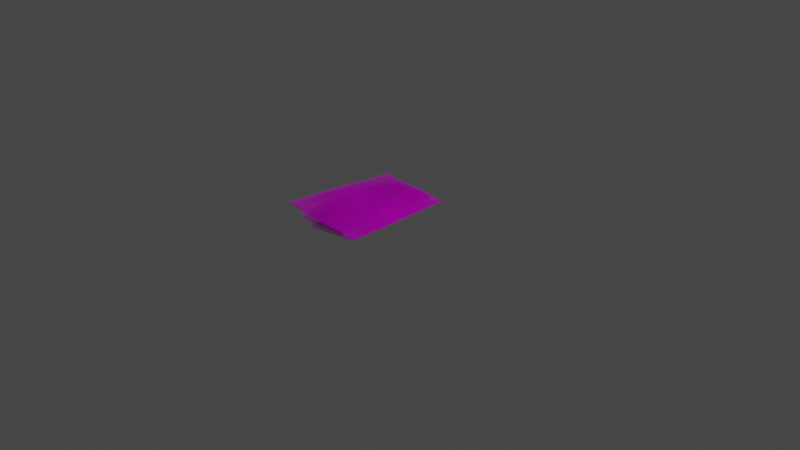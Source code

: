 # Source: newspaper.blend  (saved by Blender 3.2.14; exported with 4.5.12 LTS)
import bpy
from mathutils import Matrix  # noqa: F401  (used for matrix-valued properties, if any)

bpy.ops.wm.read_factory_settings(use_empty=True)
scene = bpy.context.scene
scene.name = 'Scene'

# ---- collections
col_collection = bpy.data.collections.new('Collection'); scene.collection.children.link(col_collection)

# ---- images (referenced by path relative to the original .blend; pixels are not part of the script)
import os
ASSET_DIR = os.environ.get("B2B_ASSET_DIR", "")  # directory of the original .blend (textures are referenced by path, not embedded)
HERE = os.path.dirname(os.path.abspath(__file__))  # packed textures are extracted next to this script under _unpacked/

def load_image(name, relpath, width, height, colorspace="sRGB"):
    """Load a texture the original file referenced (path relative to the .blend, or extracted next to this script)."""
    p = next((c for c in (os.path.join(HERE, relpath), os.path.join(ASSET_DIR, relpath)) if relpath and os.path.exists(c)), "")
    if p:
        img = bpy.data.images.load(p, check_existing=True)
        img.name = name
    else:  # same state as the original file: an image datablock whose file is absent (Cycles renders it pink)
        img = bpy.data.images.new(name, width, height)
        img.source = "FILE"
        img.filepath = "//" + (relpath or name)
    img.colorspace_settings.name = colorspace
    return img
img_newspaper_page_0001_jpg = load_image('newspaper_page-0001.jpg', 'newspaper_page-0001.jpg', 1024, 1024, 'sRGB')

# ---- materials (node trees are filled in below, after node groups)
mat_newspaper_page_0001 = bpy.data.materials.new('newspaper_page-0001')
mat_newspaper_page_0001.surface_render_method = 'BLENDED'
mat_newspaper_page_0001.blend_method = 'BLEND'

# ---- material node trees
mat_newspaper_page_0001.use_nodes = True; mat_newspaper_page_0001.node_tree.nodes.clear()
_N = mat_newspaper_page_0001.node_tree.nodes; _L = mat_newspaper_page_0001.node_tree.links
n0 = _N.new('ShaderNodeOutputMaterial'); n0.name = 'Material Output'; n0.location = (300, 300)
n1 = _N.new('ShaderNodeTexImage'); n1.name = 'Image Texture'; n1.location = (-200, 300)
n1.image = img_newspaper_page_0001_jpg
n1.extension = 'CLIP'
n2 = _N.new('ShaderNodeBsdfPrincipled'); n2.name = 'Principled BSDF'; n2.location = (0, 300)
n2.distribution = 'GGX'
n2.subsurface_method = 'RANDOM_WALK_SKIN'
n2.inputs[1].default_value = 0.3071
n2.inputs[2].default_value = 1.0
n2.inputs[3].default_value = 1.45
n2.inputs[13].default_value = 0.0
n2.inputs[15].default_value = 0.1417
n2.inputs[18].default_value = 0.2205
n2.inputs[27].default_value = (0.0, 0.0, 0.0, 1.0)
_L.new(n1.outputs[0], n2.inputs[0])
_L.new(n1.outputs[1], n2.inputs[4])
_L.new(n2.outputs[0], n0.inputs[0])
n0.is_active_output = True

# ---- world
world_world = bpy.data.worlds.new('World'); scene.world = world_world
world_world.use_nodes = True; world_world.node_tree.nodes.clear()
_N = world_world.node_tree.nodes; _L = world_world.node_tree.links
n0 = _N.new('ShaderNodeOutputWorld'); n0.name = 'World Output'; n0.location = (300, 300)
n1 = _N.new('ShaderNodeBackground'); n1.name = 'Background'; n1.location = (10, 300)
n1.inputs[0].default_value = (0.05088, 0.05088, 0.05088, 1.0)
_L.new(n1.outputs[0], n0.inputs[0])
n0.is_active_output = True
world_world.color = (0.05088, 0.05088, 0.05088)
world_world.use_sun_shadow = False
world_world.sun_shadow_jitter_overblur = 0.0

# ---- cameras
cam_camera = bpy.data.cameras.new('Camera')
cam_camera.clip_end = 100.0
cam_camera.ortho_scale = 7.314

# ---- lights
light_light = bpy.data.lights.new('Light', 'POINT')
light_light.transmission_factor = 0.0
light_light.energy = 1000.0
light_light.shadow_soft_size = 0.1
light_light.shadow_maximum_resolution = 0.006
light_light.use_absolute_resolution = True

# ---- meshes
me_newspaper_page_0001 = bpy.data.meshes.new('newspaper_page-0001')
me_newspaper_page_0001.from_pydata([(-0.3867, 0.5034, -0.04409), (0.386, 0.5034, -0.04409), (-0.3864, 0.5, 0.0), (0.3864, 0.5, 0.0), (-0.3865, 0.1677, -0.01469), (-0.3864, 0.1684, 0.0), (-0.3865, 0.1538, -0.01341), (-0.3865, 0.1412, -0.01214), (-0.3864, 0.1301, -0.01089), (-0.3864, 0.1205, -0.009667), (-0.3864, 0.1126, -0.008483), (-0.3864, 0.1064, -0.007346), (-0.3864, 0.102, -0.006265), (-0.3864, 0.09931, -0.005248), (-0.3864, 0.09845, -0.004303), (-0.3864, 0.09939, -0.003437), (-0.3864, 0.1021, -0.002657), (-0.3864, 0.1067, -0.001968), (-0.3864, 0.1129, -0.001377), (-0.3864, 0.1209, -0.0008861), (-0.3864, 0.1305, -0.0005006), (-0.3864, 0.1417, -0.0002232), (-0.3864, 0.1543, -5.591e-05), (0.3864, 0.1684, 0.0), (0.3862, 0.1677, -0.01469), (0.3864, 0.1543, -5.591e-05), (0.3864, 0.1417, -0.0002232), (0.3864, 0.1305, -0.0005006), (0.3864, 0.1209, -0.0008861), (0.3864, 0.1129, -0.001377), (0.3863, 0.1067, -0.001968), (0.3863, 0.1021, -0.002657), (0.3863, 0.09939, -0.003437), (0.3863, 0.09845, -0.004303), (0.3863, 0.09931, -0.005248), (0.3863, 0.102, -0.006265), (0.3863, 0.1064, -0.007346), (0.3863, 0.1126, -0.008483), (0.3863, 0.1205, -0.009667), (0.3863, 0.1301, -0.01089), (0.3863, 0.1412, -0.01214), (0.3863, 0.1538, -0.01341), (-0.3864, 0.3342, 0.007824), (0.3864, 0.3342, 0.00455), (-0.0003456, 0.5034, -0.05047), (0.0, 0.5, 0.004983), (0.0, 0.1684, 0.0), (-4.47e-07, 0.1543, -5.591e-05), (-1.758e-06, 0.1417, -0.0002232), (-3.934e-06, 0.1305, -0.0005006), (-6.944e-06, 0.1209, -0.0008861), (-1.079e-05, 0.1129, -0.001377), (-1.544e-05, 0.1067, -0.001968), (-2.083e-05, 0.1021, -0.002657), (-2.694e-05, 0.09939, -0.003437), (-3.374e-05, 0.09845, -0.004303), (-4.116e-05, 0.09931, -0.005248), (-4.911e-05, 0.102, -0.006265), (-5.761e-05, 0.1064, -0.007346), (-6.652e-05, 0.1126, -0.008483), (-7.579e-05, 0.1205, -0.009667), (-8.538e-05, 0.1301, -0.01089), (-9.519e-05, 0.1412, -0.01214), (-0.0001051, 0.1538, -0.01341), (-0.0001152, 0.1677, -0.01469), (0.0, 0.3342, 0.0), (-0.1932, 0.5, 0.0), (-0.1932, 0.1684, 0.0), (-0.1932, 0.3342, 0.0), (-0.1935, 0.5034, -0.04909), (-0.1932, 0.1543, -5.591e-05), (-0.1932, 0.1417, -0.0002232), (-0.1932, 0.1305, -0.0005006), (-0.1932, 0.1209, -0.0008861), (-0.1932, 0.1129, -0.001377), (-0.1932, 0.1067, -0.001968), (-0.1932, 0.1021, -0.002657), (-0.1932, 0.09939, -0.003437), (-0.1932, 0.09845, -0.004303), (-0.1932, 0.09931, -0.005248), (-0.1932, 0.102, -0.006265), (-0.1932, 0.1064, -0.007346), (-0.1932, 0.1126, -0.008483), (-0.1933, 0.1205, -0.009667), (-0.1933, 0.1301, -0.01089), (-0.1933, 0.1412, -0.01214), (-0.1933, 0.1538, -0.01341), (-0.1933, 0.1677, -0.01469), (0.1928, 0.5034, -0.05075), (0.1932, 0.1543, -5.591e-05), (0.1932, 0.1417, -0.0002232), (0.1932, 0.1305, -0.0005006), (0.1932, 0.1209, -0.0008861), (0.1932, 0.1129, -0.001377), (0.1932, 0.1067, -0.001968), (0.1932, 0.1021, -0.002657), (0.1932, 0.09939, -0.003437), (0.1931, 0.09845, -0.004303), (0.1931, 0.09931, -0.005248), (0.1931, 0.102, -0.006265), (0.1931, 0.1064, -0.007346), (0.1931, 0.1126, -0.008483), (0.1931, 0.1205, -0.009667), (0.1931, 0.1301, -0.01089), (0.1931, 0.1412, -0.01214), (0.1931, 0.1538, -0.01341), (0.1931, 0.1677, -0.01469), (0.1932, 0.5, -0.004334), (0.1932, 0.1684, 0.0), (0.1932, 0.3342, 0.002971), (-0.3864, 0.2513, 0.0), (0.3864, 0.2513, 0.0), (0.0, 0.2513, 0.008624), (-0.1932, 0.2513, -0.0056), (0.1932, 0.2513, -0.002987), (0.3864, 0.4171, 0.0), (-0.3864, 0.4171, 0.0), (0.0, 0.4171, -0.006186), (-0.1932, 0.4171, 0.008434), (0.1932, 0.4171, -0.003244), (-0.3866, 0.3356, -0.02939), (0.3861, 0.3356, -0.02939), (0.002802, 0.3361, -0.03683), (-0.1934, 0.3356, -0.02939), (0.193, 0.3356, -0.02939), (0.3862, 0.2517, -0.03069), (-0.0001728, 0.2517, -0.02204), (-0.1934, 0.2517, -0.02518), (0.193, 0.2517, -0.02659), (-0.3865, 0.2517, -0.01793), (-0.3867, 0.4195, -0.03674), (0.3861, 0.4195, -0.03674), (-0.000288, 0.4195, -0.03674), (-0.1935, 0.4195, -0.03674), (0.1929, 0.4195, -0.03674), (0.09659, 0.5, 0.0003248), (0.09659, 0.1684, 0.0), (0.09659, 0.3342, 0.001486), (0.09625, 0.5034, -0.04409), (0.09659, 0.1543, -5.591e-05), (0.09659, 0.1417, -0.0002232), (0.09659, 0.1305, -0.0005006), (0.09658, 0.1209, -0.0008861), (0.09658, 0.1129, -0.001377), (0.09658, 0.1067, -0.001968), (0.09657, 0.1021, -0.002657), (0.09656, 0.09939, -0.003437), (0.09656, 0.09845, -0.004303), (0.09655, 0.09931, -0.005248), (0.09654, 0.102, -0.006265), (0.09653, 0.1064, -0.007346), (0.09652, 0.1126, -0.008483), (0.09652, 0.1205, -0.009667), (0.09651, 0.1301, -0.01089), (0.0965, 0.1412, -0.01214), (0.09649, 0.1538, -0.01341), (0.09648, 0.1677, -0.01469), (0.09659, 0.2513, 0.002819), (0.09659, 0.4171, -0.004715), (0.09636, 0.3356, -0.02939), (0.09642, 0.2517, -0.02953), (0.0963, 0.4195, -0.03301), (-0.09694, 0.5034, -0.04409), (-0.09659, 0.1543, -5.591e-05), (-0.09659, 0.1417, -0.0002232), (-0.09659, 0.1305, -0.0005006), (-0.0966, 0.1209, -0.0008861), (-0.0966, 0.1129, -0.001377), (-0.09661, 0.1067, -0.001968), (-0.09661, 0.1021, -0.002657), (-0.09662, 0.09939, -0.003437), (-0.09662, 0.09845, -0.004303), (-0.09663, 0.09931, -0.005248), (-0.09664, 0.102, -0.006265), (-0.09665, 0.1064, -0.007346), (-0.09666, 0.1126, -0.008483), (-0.09667, 0.1205, -0.009667), (-0.09668, 0.1301, -0.01089), (-0.09669, 0.1412, -0.01214), (-0.0967, 0.1538, -0.01341), (-0.09671, 0.1677, -0.01469), (-0.09659, 0.5, 0.002492), (-0.09659, 0.1684, 0.0), (-0.09659, 0.3342, 0.0), (-0.09659, 0.2513, 0.001512), (-0.09659, 0.4171, 0.001124), (-0.09682, 0.3356, -0.02939), (-0.09676, 0.2517, -0.02204), (-0.09688, 0.4195, -0.03674), (-0.2898, 0.5, 0.0), (-0.2898, 0.1684, 0.0), (-0.2898, 0.3342, 0.003912), (-0.2901, 0.5034, -0.04409), (-0.2898, 0.1543, -5.591e-05), (-0.2898, 0.1417, -0.0002232), (-0.2898, 0.1305, -0.0005006), (-0.2898, 0.1209, -0.0008861), (-0.2898, 0.1129, -0.001377), (-0.2898, 0.1067, -0.001968), (-0.2898, 0.1021, -0.002657), (-0.2898, 0.09939, -0.003437), (-0.2898, 0.09845, -0.004303), (-0.2898, 0.09931, -0.005248), (-0.2898, 0.102, -0.006265), (-0.2898, 0.1064, -0.007346), (-0.2898, 0.1126, -0.008483), (-0.2898, 0.1205, -0.009667), (-0.2899, 0.1301, -0.01089), (-0.2899, 0.1412, -0.01214), (-0.2899, 0.1538, -0.01341), (-0.2899, 0.1677, -0.01469), (-0.2898, 0.2513, -0.0028), (-0.2898, 0.4171, 0.004217), (-0.29, 0.3356, -0.02939), (-0.2899, 0.2517, -0.02204), (-0.2901, 0.4195, -0.02971), (0.2894, 0.5034, -0.04409), (0.2898, 0.1543, -5.591e-05), (0.2898, 0.1417, -0.0002232), (0.2898, 0.1305, -0.0005006), (0.2898, 0.1209, -0.0008861), (0.2898, 0.1129, -0.001377), (0.2898, 0.1067, -0.001968), (0.2898, 0.1021, -0.002657), (0.2897, 0.09939, -0.003437), (0.2897, 0.09845, -0.004303), (0.2897, 0.09931, -0.005248), (0.2897, 0.102, -0.006265), (0.2897, 0.1064, -0.007346), (0.2897, 0.1126, -0.008483), (0.2897, 0.1205, -0.009667), (0.2897, 0.1301, -0.01089), (0.2897, 0.1412, -0.01214), (0.2897, 0.1538, -0.01341), (0.2897, 0.1677, -0.01469), (0.2898, 0.5, -0.002167), (0.2898, 0.1684, 0.0), (0.2898, 0.3342, 0.00376), (0.2898, 0.2513, -0.001493), (0.2898, 0.4171, -0.001622), (0.2895, 0.3356, -0.02879), (0.2896, 0.2517, -0.02204), (0.2895, 0.4195, -0.03674)], [], [(239, 115, 3, 235), (190, 5, 22, 193), (193, 22, 21, 194), (194, 21, 20, 195), (195, 20, 19, 196), (196, 19, 18, 197), (197, 18, 17, 198), (198, 17, 16, 199), (199, 16, 15, 200), (200, 15, 14, 201), (201, 14, 13, 202), (202, 13, 12, 203), (203, 12, 11, 204), (204, 11, 10, 205), (205, 10, 9, 206), (206, 9, 8, 207), (207, 8, 7, 208), (208, 7, 6, 209), (209, 6, 4, 210), (241, 125, 24, 234), (238, 111, 43, 237), (184, 112, 65, 183), (187, 126, 64, 180), (155, 63, 64, 156), (154, 62, 63, 155), (153, 61, 62, 154), (152, 60, 61, 153), (151, 59, 60, 152), (150, 58, 59, 151), (149, 57, 58, 150), (148, 56, 57, 149), (147, 55, 56, 148), (146, 54, 55, 147), (145, 53, 54, 146), (144, 52, 53, 145), (143, 51, 52, 144), (142, 50, 51, 143), (141, 49, 50, 142), (140, 48, 49, 141), (139, 47, 48, 140), (136, 46, 47, 139), (185, 117, 45, 181), (212, 118, 66, 189), (214, 127, 87, 210), (211, 113, 68, 191), (179, 86, 87, 180), (178, 85, 86, 179), (177, 84, 85, 178), (176, 83, 84, 177), (175, 82, 83, 176), (174, 81, 82, 175), (173, 80, 81, 174), (172, 79, 80, 173), (171, 78, 79, 172), (170, 77, 78, 171), (169, 76, 77, 170), (168, 75, 76, 169), (167, 74, 75, 168), (166, 73, 74, 167), (165, 72, 73, 166), (164, 71, 72, 165), (163, 70, 71, 164), (182, 67, 70, 163), (236, 108, 89, 217), (217, 89, 90, 218), (218, 90, 91, 219), (219, 91, 92, 220), (220, 92, 93, 221), (221, 93, 94, 222), (222, 94, 95, 223), (223, 95, 96, 224), (224, 96, 97, 225), (225, 97, 98, 226), (226, 98, 99, 227), (227, 99, 100, 228), (228, 100, 101, 229), (229, 101, 102, 230), (230, 102, 103, 231), (231, 103, 104, 232), (232, 104, 105, 233), (233, 105, 106, 234), (157, 114, 109, 137), (160, 128, 106, 156), (158, 119, 107, 135), (136, 108, 114, 157), (190, 67, 113, 211), (182, 46, 112, 184), (236, 23, 111, 238), (137, 109, 119, 158), (191, 68, 118, 212), (183, 65, 117, 185), (237, 43, 115, 239), (161, 134, 124, 159), (215, 133, 123, 213), (188, 132, 122, 186), (242, 131, 121, 240), (159, 124, 128, 160), (213, 123, 127, 214), (186, 122, 126, 187), (240, 121, 125, 241), (216, 1, 131, 242), (162, 44, 132, 188), (192, 69, 133, 215), (138, 88, 134, 161), (44, 138, 161, 132), (122, 159, 160, 126), (132, 161, 159, 122), (65, 137, 158, 117), (46, 136, 157, 112), (117, 158, 135, 45), (126, 160, 156, 64), (112, 157, 137, 65), (108, 136, 139, 89), (89, 139, 140, 90), (90, 140, 141, 91), (91, 141, 142, 92), (92, 142, 143, 93), (93, 143, 144, 94), (94, 144, 145, 95), (95, 145, 146, 96), (96, 146, 147, 97), (97, 147, 148, 98), (98, 148, 149, 99), (99, 149, 150, 100), (100, 150, 151, 101), (101, 151, 152, 102), (102, 152, 153, 103), (103, 153, 154, 104), (104, 154, 155, 105), (105, 155, 156, 106), (69, 162, 188, 133), (123, 186, 187, 127), (133, 188, 186, 123), (68, 183, 185, 118), (67, 182, 184, 113), (46, 182, 163, 47), (47, 163, 164, 48), (48, 164, 165, 49), (49, 165, 166, 50), (50, 166, 167, 51), (51, 167, 168, 52), (52, 168, 169, 53), (53, 169, 170, 54), (54, 170, 171, 55), (55, 171, 172, 56), (56, 172, 173, 57), (57, 173, 174, 58), (58, 174, 175, 59), (59, 175, 176, 60), (60, 176, 177, 61), (61, 177, 178, 62), (62, 178, 179, 63), (63, 179, 180, 64), (118, 185, 181, 66), (127, 187, 180, 87), (113, 184, 183, 68), (0, 192, 215, 130), (120, 213, 214, 129), (130, 215, 213, 120), (42, 191, 212, 116), (5, 190, 211, 110), (110, 211, 191, 42), (129, 214, 210, 4), (116, 212, 189, 2), (86, 209, 210, 87), (85, 208, 209, 86), (84, 207, 208, 85), (83, 206, 207, 84), (82, 205, 206, 83), (81, 204, 205, 82), (80, 203, 204, 81), (79, 202, 203, 80), (78, 201, 202, 79), (77, 200, 201, 78), (76, 199, 200, 77), (75, 198, 199, 76), (74, 197, 198, 75), (73, 196, 197, 74), (72, 195, 196, 73), (71, 194, 195, 72), (70, 193, 194, 71), (67, 190, 193, 70), (88, 216, 242, 134), (124, 240, 241, 128), (134, 242, 240, 124), (109, 237, 239, 119), (108, 236, 238, 114), (41, 233, 234, 24), (40, 232, 233, 41), (39, 231, 232, 40), (38, 230, 231, 39), (37, 229, 230, 38), (36, 228, 229, 37), (35, 227, 228, 36), (34, 226, 227, 35), (33, 225, 226, 34), (32, 224, 225, 33), (31, 223, 224, 32), (30, 222, 223, 31), (29, 221, 222, 30), (28, 220, 221, 29), (27, 219, 220, 28), (26, 218, 219, 27), (25, 217, 218, 26), (23, 236, 217, 25), (114, 238, 237, 109), (128, 241, 234, 106), (119, 239, 235, 107)])
_uv = me_newspaper_page_0001.uv_layers.new(name='UVMap')
_uv.uv.foreach_set('vector', [0.875, 0.9171, 1.0, 0.9171, 1.0, 1.0, 0.875, 1.0, 0.125, 0.6684, 0.0, 0.6684, 0.0, 0.6543, 0.125, 0.6543, 0.125, 0.6543, 0.0, 0.6543, -2.275e-06, 0.6417, 0.125, 0.6417, 0.125, 0.6417, -2.275e-06, 0.6417, -5.091e-06, 0.6305, 0.125, 0.6305, 0.125, 0.6305, -5.091e-06, 0.6305, -8.986e-06, 0.6209, 0.125, 0.6209, 0.125, 0.6209, -8.986e-06, 0.6209, -1.396e-05, 0.6129, 0.125, 0.6129, 0.125, 0.6129, -1.396e-05, 0.6129, -1.998e-05, 0.6067, 0.125, 0.6067, 0.125, 0.6067, -1.998e-05, 0.6067, -2.696e-05, 0.6021, 0.125, 0.6021, 0.125, 0.6021, -2.696e-05, 0.6021, -3.487e-05, 0.5994, 0.125, 0.5994, 0.125, 0.5994, -3.487e-05, 0.5994, 0.0, 0.5, 0.125, 0.5, 0.125, 0.5, 0.0, 0.5, 0.01019, 0.5921, 0.1352, 0.5921, 0.1352, 0.5921, 0.01019, 0.5921, 0.01047, 0.5946, 0.1355, 0.5946, 0.1355, 0.5946, 0.01047, 0.5946, 0.01092, 0.5988, 0.1359, 0.5988, 0.1359, 0.5988, 0.01092, 0.5988, 0.01156, 0.6046, 0.1366, 0.6046, 0.1366, 0.6046, 0.01156, 0.6046, 0.01237, 0.612, 0.1374, 0.612, 0.1374, 0.612, 0.01237, 0.612, 0.01334, 0.6209, 0.1383, 0.6209, 0.1383, 0.6209, 0.01334, 0.6209, 0.01448, 0.6312, 0.1395, 0.6312, 0.1395, 0.6312, 0.01448, 0.6312, 0.01577, 0.6429, 0.1408, 0.6429, 0.1408, 0.6429, 0.01577, 0.6429, 0.01721, 0.6559, 0.1422, 0.6559, 0.9008, 0.734, 1.026, 0.734, 1.017, 0.6559, 0.8922, 0.6559, 0.875, 0.7513, 1.0, 0.7513, 1.0, 0.8342, 0.875, 0.8342, 0.375, 0.7513, 0.5, 0.7513, 0.5, 0.8342, 0.375, 0.8342, 0.4008, 0.734, 0.5258, 0.734, 0.5172, 0.6559, 0.3922, 0.6559, 0.6408, 0.6429, 0.5158, 0.6429, 0.5172, 0.6559, 0.6422, 0.6559, 0.6395, 0.6312, 0.5145, 0.6312, 0.5158, 0.6429, 0.6408, 0.6429, 0.6383, 0.6209, 0.5133, 0.6209, 0.5145, 0.6312, 0.6395, 0.6312, 0.6374, 0.612, 0.5124, 0.612, 0.5133, 0.6209, 0.6383, 0.6209, 0.6366, 0.6046, 0.5116, 0.6046, 0.5124, 0.612, 0.6374, 0.612, 0.6359, 0.5988, 0.5109, 0.5988, 0.5116, 0.6046, 0.6366, 0.6046, 0.6355, 0.5946, 0.5105, 0.5946, 0.5109, 0.5988, 0.6359, 0.5988, 0.6352, 0.5921, 0.5102, 0.5921, 0.5105, 0.5946, 0.6355, 0.5946, 0.625, 0.5, 0.5, 0.5, 0.5102, 0.5921, 0.6352, 0.5921, 0.625, 0.5994, 0.5, 0.5994, 0.5, 0.5, 0.625, 0.5, 0.625, 0.6021, 0.5, 0.6021, 0.5, 0.5994, 0.625, 0.5994, 0.625, 0.6067, 0.5, 0.6067, 0.5, 0.6021, 0.625, 0.6021, 0.625, 0.6129, 0.5, 0.6129, 0.5, 0.6067, 0.625, 0.6067, 0.625, 0.6209, 0.5, 0.6209, 0.5, 0.6129, 0.625, 0.6129, 0.625, 0.6305, 0.5, 0.6305, 0.5, 0.6209, 0.625, 0.6209, 0.625, 0.6417, 0.5, 0.6417, 0.5, 0.6305, 0.625, 0.6305, 0.625, 0.6543, 0.5, 0.6543, 0.5, 0.6417, 0.625, 0.6417, 0.625, 0.6684, 0.5, 0.6684, 0.5, 0.6543, 0.625, 0.6543, 0.375, 0.9171, 0.5, 0.9171, 0.5, 1.0, 0.375, 1.0, 0.125, 0.9171, 0.25, 0.9171, 0.25, 1.0, 0.125, 1.0, 0.1508, 0.734, 0.2758, 0.734, 0.2672, 0.6559, 0.1422, 0.6559, 0.125, 0.7513, 0.25, 0.7513, 0.25, 0.8342, 0.125, 0.8342, 0.3908, 0.6429, 0.2658, 0.6429, 0.2672, 0.6559, 0.3922, 0.6559, 0.3895, 0.6312, 0.2645, 0.6312, 0.2658, 0.6429, 0.3908, 0.6429, 0.3883, 0.6209, 0.2633, 0.6209, 0.2645, 0.6312, 0.3895, 0.6312, 0.3874, 0.612, 0.2624, 0.612, 0.2633, 0.6209, 0.3883, 0.6209, 0.3866, 0.6046, 0.2616, 0.6046, 0.2624, 0.612, 0.3874, 0.612, 0.3859, 0.5988, 0.2609, 0.5988, 0.2616, 0.6046, 0.3866, 0.6046, 0.3855, 0.5946, 0.2605, 0.5946, 0.2609, 0.5988, 0.3859, 0.5988, 0.3852, 0.5921, 0.2602, 0.5921, 0.2605, 0.5946, 0.3855, 0.5946, 0.375, 0.5, 0.25, 0.5, 0.2602, 0.5921, 0.3852, 0.5921, 0.375, 0.5994, 0.25, 0.5994, 0.25, 0.5, 0.375, 0.5, 0.375, 0.6021, 0.25, 0.6021, 0.25, 0.5994, 0.375, 0.5994, 0.375, 0.6067, 0.25, 0.6067, 0.25, 0.6021, 0.375, 0.6021, 0.375, 0.6129, 0.25, 0.6129, 0.25, 0.6067, 0.375, 0.6067, 0.375, 0.6209, 0.25, 0.6209, 0.25, 0.6129, 0.375, 0.6129, 0.375, 0.6305, 0.25, 0.6305, 0.25, 0.6209, 0.375, 0.6209, 0.375, 0.6417, 0.25, 0.6417, 0.25, 0.6305, 0.375, 0.6305, 0.375, 0.6543, 0.25, 0.6543, 0.25, 0.6417, 0.375, 0.6417, 0.375, 0.6684, 0.25, 0.6684, 0.25, 0.6543, 0.375, 0.6543, 0.875, 0.6684, 0.75, 0.6684, 0.75, 0.6543, 0.875, 0.6543, 0.875, 0.6543, 0.75, 0.6543, 0.75, 0.6417, 0.875, 0.6417, 0.875, 0.6417, 0.75, 0.6417, 0.75, 0.6305, 0.875, 0.6305, 0.875, 0.6305, 0.75, 0.6305, 0.75, 0.6209, 0.875, 0.6209, 0.875, 0.6209, 0.75, 0.6209, 0.75, 0.6129, 0.875, 0.6129, 0.875, 0.6129, 0.75, 0.6129, 0.75, 0.6067, 0.875, 0.6067, 0.875, 0.6067, 0.75, 0.6067, 0.75, 0.6021, 0.875, 0.6021, 0.875, 0.6021, 0.75, 0.6021, 0.75, 0.5994, 0.875, 0.5994, 0.875, 0.5994, 0.75, 0.5994, 0.75, 0.5, 0.875, 0.5, 0.875, 0.5, 0.75, 0.5, 0.7602, 0.5921, 0.8852, 0.5921, 0.8852, 0.5921, 0.7602, 0.5921, 0.7605, 0.5946, 0.8855, 0.5946, 0.8855, 0.5946, 0.7605, 0.5946, 0.7609, 0.5988, 0.8859, 0.5988, 0.8859, 0.5988, 0.7609, 0.5988, 0.7616, 0.6046, 0.8866, 0.6046, 0.8866, 0.6046, 0.7616, 0.6046, 0.7624, 0.612, 0.8874, 0.612, 0.8874, 0.612, 0.7624, 0.612, 0.7633, 0.6209, 0.8883, 0.6209, 0.8883, 0.6209, 0.7633, 0.6209, 0.7645, 0.6312, 0.8895, 0.6312, 0.8895, 0.6312, 0.7645, 0.6312, 0.7658, 0.6429, 0.8908, 0.6429, 0.8908, 0.6429, 0.7658, 0.6429, 0.7672, 0.6559, 0.8922, 0.6559, 0.625, 0.7513, 0.75, 0.7513, 0.75, 0.8342, 0.625, 0.8342, 0.6508, 0.734, 0.7758, 0.734, 0.7672, 0.6559, 0.6422, 0.6559, 0.625, 0.9171, 0.75, 0.9171, 0.75, 1.0, 0.625, 1.0, 0.625, 0.6684, 0.75, 0.6684, 0.75, 0.7513, 0.625, 0.7513, 0.125, 0.6684, 0.25, 0.6684, 0.25, 0.7513, 0.125, 0.7513, 0.375, 0.6684, 0.5, 0.6684, 0.5, 0.7513, 0.375, 0.7513, 0.875, 0.6684, 1.0, 0.6684, 1.0, 0.7513, 0.875, 0.7513, 0.625, 0.8342, 0.75, 0.8342, 0.75, 0.9171, 0.625, 0.9171, 0.125, 0.8342, 0.25, 0.8342, 0.25, 0.9171, 0.125, 0.9171, 0.375, 0.8342, 0.5, 0.8342, 0.5, 0.9171, 0.375, 0.9171, 0.875, 0.8342, 1.0, 0.8342, 1.0, 0.9171, 0.875, 0.9171, 0.668, 0.89, 0.793, 0.89, 0.7844, 0.812, 0.6594, 0.812, 0.168, 0.89, 0.293, 0.89, 0.2844, 0.812, 0.1594, 0.812, 0.418, 0.89, 0.543, 0.89, 0.5344, 0.812, 0.4094, 0.812, 0.918, 0.89, 1.043, 0.89, 1.034, 0.812, 0.9094, 0.812, 0.6594, 0.812, 0.7844, 0.812, 0.7758, 0.734, 0.6508, 0.734, 0.1594, 0.812, 0.2844, 0.812, 0.2758, 0.734, 0.1508, 0.734, 0.4094, 0.812, 0.5344, 0.812, 0.5258, 0.734, 0.4008, 0.734, 0.9094, 0.812, 1.034, 0.812, 1.026, 0.734, 0.9008, 0.734, 0.9266, 0.968, 1.052, 0.968, 1.043, 0.89, 0.918, 0.89, 0.4266, 0.968, 0.5516, 0.968, 0.543, 0.89, 0.418, 0.89, 0.1766, 0.968, 0.3016, 0.968, 0.293, 0.89, 0.168, 0.89, 0.6766, 0.968, 0.8016, 0.968, 0.793, 0.89, 0.668, 0.89, 0.5516, 0.968, 0.6766, 0.968, 0.668, 0.89, 0.543, 0.89, 0.5344, 0.812, 0.6594, 0.812, 0.6508, 0.734, 0.5258, 0.734, 0.543, 0.89, 0.668, 0.89, 0.6594, 0.812, 0.5344, 0.812, 0.5, 0.8342, 0.625, 0.8342, 0.625, 0.9171, 0.5, 0.9171, 0.5, 0.6684, 0.625, 0.6684, 0.625, 0.7513, 0.5, 0.7513, 0.5, 0.9171, 0.625, 0.9171, 0.625, 1.0, 0.5, 1.0, 0.5258, 0.734, 0.6508, 0.734, 0.6422, 0.6559, 0.5172, 0.6559, 0.5, 0.7513, 0.625, 0.7513, 0.625, 0.8342, 0.5, 0.8342, 0.75, 0.6684, 0.625, 0.6684, 0.625, 0.6543, 0.75, 0.6543, 0.75, 0.6543, 0.625, 0.6543, 0.625, 0.6417, 0.75, 0.6417, 0.75, 0.6417, 0.625, 0.6417, 0.625, 0.6305, 0.75, 0.6305, 0.75, 0.6305, 0.625, 0.6305, 0.625, 0.6209, 0.75, 0.6209, 0.75, 0.6209, 0.625, 0.6209, 0.625, 0.6129, 0.75, 0.6129, 0.75, 0.6129, 0.625, 0.6129, 0.625, 0.6067, 0.75, 0.6067, 0.75, 0.6067, 0.625, 0.6067, 0.625, 0.6021, 0.75, 0.6021, 0.75, 0.6021, 0.625, 0.6021, 0.625, 0.5994, 0.75, 0.5994, 0.75, 0.5994, 0.625, 0.5994, 0.625, 0.5, 0.75, 0.5, 0.75, 0.5, 0.625, 0.5, 0.6352, 0.5921, 0.7602, 0.5921, 0.7602, 0.5921, 0.6352, 0.5921, 0.6355, 0.5946, 0.7605, 0.5946, 0.7605, 0.5946, 0.6355, 0.5946, 0.6359, 0.5988, 0.7609, 0.5988, 0.7609, 0.5988, 0.6359, 0.5988, 0.6366, 0.6046, 0.7616, 0.6046, 0.7616, 0.6046, 0.6366, 0.6046, 0.6374, 0.612, 0.7624, 0.612, 0.7624, 0.612, 0.6374, 0.612, 0.6383, 0.6209, 0.7633, 0.6209, 0.7633, 0.6209, 0.6383, 0.6209, 0.6395, 0.6312, 0.7645, 0.6312, 0.7645, 0.6312, 0.6395, 0.6312, 0.6408, 0.6429, 0.7658, 0.6429, 0.7658, 0.6429, 0.6408, 0.6429, 0.6422, 0.6559, 0.7672, 0.6559, 0.3016, 0.968, 0.4266, 0.968, 0.418, 0.89, 0.293, 0.89, 0.2844, 0.812, 0.4094, 0.812, 0.4008, 0.734, 0.2758, 0.734, 0.293, 0.89, 0.418, 0.89, 0.4094, 0.812, 0.2844, 0.812, 0.25, 0.8342, 0.375, 0.8342, 0.375, 0.9171, 0.25, 0.9171, 0.25, 0.6684, 0.375, 0.6684, 0.375, 0.7513, 0.25, 0.7513, 0.5, 0.6684, 0.375, 0.6684, 0.375, 0.6543, 0.5, 0.6543, 0.5, 0.6543, 0.375, 0.6543, 0.375, 0.6417, 0.5, 0.6417, 0.5, 0.6417, 0.375, 0.6417, 0.375, 0.6305, 0.5, 0.6305, 0.5, 0.6305, 0.375, 0.6305, 0.375, 0.6209, 0.5, 0.6209, 0.5, 0.6209, 0.375, 0.6209, 0.375, 0.6129, 0.5, 0.6129, 0.5, 0.6129, 0.375, 0.6129, 0.375, 0.6067, 0.5, 0.6067, 0.5, 0.6067, 0.375, 0.6067, 0.375, 0.6021, 0.5, 0.6021, 0.5, 0.6021, 0.375, 0.6021, 0.375, 0.5994, 0.5, 0.5994, 0.5, 0.5994, 0.375, 0.5994, 0.375, 0.5, 0.5, 0.5, 0.5, 0.5, 0.375, 0.5, 0.3852, 0.5921, 0.5102, 0.5921, 0.5102, 0.5921, 0.3852, 0.5921, 0.3855, 0.5946, 0.5105, 0.5946, 0.5105, 0.5946, 0.3855, 0.5946, 0.3859, 0.5988, 0.5109, 0.5988, 0.5109, 0.5988, 0.3859, 0.5988, 0.3866, 0.6046, 0.5116, 0.6046, 0.5116, 0.6046, 0.3866, 0.6046, 0.3874, 0.612, 0.5124, 0.612, 0.5124, 0.612, 0.3874, 0.612, 0.3883, 0.6209, 0.5133, 0.6209, 0.5133, 0.6209, 0.3883, 0.6209, 0.3895, 0.6312, 0.5145, 0.6312, 0.5145, 0.6312, 0.3895, 0.6312, 0.3908, 0.6429, 0.5158, 0.6429, 0.5158, 0.6429, 0.3908, 0.6429, 0.3922, 0.6559, 0.5172, 0.6559, 0.25, 0.9171, 0.375, 0.9171, 0.375, 1.0, 0.25, 1.0, 0.2758, 0.734, 0.4008, 0.734, 0.3922, 0.6559, 0.2672, 0.6559, 0.25, 0.7513, 0.375, 0.7513, 0.375, 0.8342, 0.25, 0.8342, 0.05165, 0.968, 0.1766, 0.968, 0.168, 0.89, 0.04304, 0.89, 0.03443, 0.812, 0.1594, 0.812, 0.1508, 0.734, 0.02582, 0.734, 0.04304, 0.89, 0.168, 0.89, 0.1594, 0.812, 0.03443, 0.812, 0.0, 0.8342, 0.125, 0.8342, 0.125, 0.9171, 0.0, 0.9171, 0.0, 0.6684, 0.125, 0.6684, 0.125, 0.7513, 0.0, 0.7513, 0.0, 0.7513, 0.125, 0.7513, 0.125, 0.8342, 0.0, 0.8342, 0.02582, 0.734, 0.1508, 0.734, 0.1422, 0.6559, 0.01721, 0.6559, 0.0, 0.9171, 0.125, 0.9171, 0.125, 1.0, 0.0, 1.0, 0.2658, 0.6429, 0.1408, 0.6429, 0.1422, 0.6559, 0.2672, 0.6559, 0.2645, 0.6312, 0.1395, 0.6312, 0.1408, 0.6429, 0.2658, 0.6429, 0.2633, 0.6209, 0.1383, 0.6209, 0.1395, 0.6312, 0.2645, 0.6312, 0.2624, 0.612, 0.1374, 0.612, 0.1383, 0.6209, 0.2633, 0.6209, 0.2616, 0.6046, 0.1366, 0.6046, 0.1374, 0.612, 0.2624, 0.612, 0.2609, 0.5988, 0.1359, 0.5988, 0.1366, 0.6046, 0.2616, 0.6046, 0.2605, 0.5946, 0.1355, 0.5946, 0.1359, 0.5988, 0.2609, 0.5988, 0.2602, 0.5921, 0.1352, 0.5921, 0.1355, 0.5946, 0.2605, 0.5946, 0.25, 0.5, 0.125, 0.5, 0.1352, 0.5921, 0.2602, 0.5921, 0.25, 0.5994, 0.125, 0.5994, 0.125, 0.5, 0.25, 0.5, 0.25, 0.6021, 0.125, 0.6021, 0.125, 0.5994, 0.25, 0.5994, 0.25, 0.6067, 0.125, 0.6067, 0.125, 0.6021, 0.25, 0.6021, 0.25, 0.6129, 0.125, 0.6129, 0.125, 0.6067, 0.25, 0.6067, 0.25, 0.6209, 0.125, 0.6209, 0.125, 0.6129, 0.25, 0.6129, 0.25, 0.6305, 0.125, 0.6305, 0.125, 0.6209, 0.25, 0.6209, 0.25, 0.6417, 0.125, 0.6417, 0.125, 0.6305, 0.25, 0.6305, 0.25, 0.6543, 0.125, 0.6543, 0.125, 0.6417, 0.25, 0.6417, 0.25, 0.6684, 0.125, 0.6684, 0.125, 0.6543, 0.25, 0.6543, 0.8016, 0.968, 0.9266, 0.968, 0.918, 0.89, 0.793, 0.89, 0.7844, 0.812, 0.9094, 0.812, 0.9008, 0.734, 0.7758, 0.734, 0.793, 0.89, 0.918, 0.89, 0.9094, 0.812, 0.7844, 0.812, 0.75, 0.8342, 0.875, 0.8342, 0.875, 0.9171, 0.75, 0.9171, 0.75, 0.6684, 0.875, 0.6684, 0.875, 0.7513, 0.75, 0.7513, 1.016, 0.6429, 0.8908, 0.6429, 0.8922, 0.6559, 1.017, 0.6559, 1.014, 0.6312, 0.8895, 0.6312, 0.8908, 0.6429, 1.016, 0.6429, 1.013, 0.6209, 0.8883, 0.6209, 0.8895, 0.6312, 1.014, 0.6312, 1.012, 0.612, 0.8874, 0.612, 0.8883, 0.6209, 1.013, 0.6209, 1.012, 0.6046, 0.8866, 0.6046, 0.8874, 0.612, 1.012, 0.612, 1.011, 0.5988, 0.8859, 0.5988, 0.8866, 0.6046, 1.012, 0.6046, 1.01, 0.5946, 0.8855, 0.5946, 0.8859, 0.5988, 1.011, 0.5988, 1.01, 0.5921, 0.8852, 0.5921, 0.8855, 0.5946, 1.01, 0.5946, 1.0, 0.5, 0.875, 0.5, 0.8852, 0.5921, 1.01, 0.5921, 1.0, 0.5994, 0.875, 0.5994, 0.875, 0.5, 1.0, 0.5, 1.0, 0.6021, 0.875, 0.6021, 0.875, 0.5994, 1.0, 0.5994, 1.0, 0.6067, 0.875, 0.6067, 0.875, 0.6021, 1.0, 0.6021, 1.0, 0.6129, 0.875, 0.6129, 0.875, 0.6067, 1.0, 0.6067, 1.0, 0.6209, 0.875, 0.6209, 0.875, 0.6129, 1.0, 0.6129, 1.0, 0.6305, 0.875, 0.6305, 0.875, 0.6209, 1.0, 0.6209, 1.0, 0.6417, 0.875, 0.6417, 0.875, 0.6305, 1.0, 0.6305, 1.0, 0.6543, 0.875, 0.6543, 0.875, 0.6417, 1.0, 0.6417, 1.0, 0.6684, 0.875, 0.6684, 0.875, 0.6543, 1.0, 0.6543, 0.75, 0.7513, 0.875, 0.7513, 0.875, 0.8342, 0.75, 0.8342, 0.7758, 0.734, 0.9008, 0.734, 0.8922, 0.6559, 0.7672, 0.6559, 0.75, 0.9171, 0.875, 0.9171, 0.875, 1.0, 0.75, 1.0])
me_newspaper_page_0001.materials.append(mat_newspaper_page_0001)
me_newspaper_page_0001.update()
me_newspaper_page_0001_001 = bpy.data.meshes.new('newspaper_page-0001.001')
me_newspaper_page_0001_001.from_pydata([(-0.3867, 0.5244, -0.03536), (0.386, 0.5244, -0.03536), (-0.3864, 0.5236, -0.01849), (0.3864, 0.5236, -0.01849), (-0.3865, 0.1677, -0.01469), (-0.3864, 0.1684, -0.003641), (-0.3865, 0.1538, -0.01341), (-0.3865, 0.1412, -0.01214), (-0.3864, 0.1301, -0.01089), (-0.3864, 0.1205, -0.009667), (-0.3864, 0.1126, -0.008483), (-0.3864, 0.1064, -0.007346), (-0.3864, 0.102, -0.006265), (-0.3864, 0.09931, -0.005248), (-0.3864, 0.09845, -0.004303), (-0.3864, 0.09939, -0.003437), (-0.3864, 0.1021, -0.002657), (-0.3864, 0.1067, -0.001968), (-0.3864, 0.1129, -0.001377), (-0.3864, 0.1209, -0.0008861), (-0.3864, 0.1305, -0.0005006), (-0.3864, 0.1417, -0.0002232), (-0.3864, 0.1543, -5.591e-05), (0.3864, 0.1684, -0.003641), (0.3862, 0.1677, -0.01469), (0.3864, 0.1543, -5.591e-05), (0.3864, 0.1417, -0.0002232), (0.3864, 0.1305, -0.0005006), (0.3864, 0.1209, -0.0008861), (0.3864, 0.1129, -0.001377), (0.3863, 0.1067, -0.001968), (0.3863, 0.1021, -0.002657), (0.3863, 0.09939, -0.003437), (0.3863, 0.09845, -0.004303), (0.3863, 0.09931, -0.005248), (0.3863, 0.102, -0.006265), (0.3863, 0.1064, -0.007346), (0.3863, 0.1126, -0.008483), (0.3863, 0.1205, -0.009667), (0.3863, 0.1301, -0.01089), (0.3863, 0.1412, -0.01214), (0.3863, 0.1538, -0.01341), (-0.3864, 0.3342, -0.01386), (0.3864, 0.3342, -0.01714), (-0.0003456, 0.5244, -0.04174), (1.031e-09, 0.5236, -0.0135), (0.0, 0.1684, -0.003641), (-4.47e-07, 0.1543, -5.591e-05), (-1.758e-06, 0.1417, -0.0002232), (-3.934e-06, 0.1305, -0.0005006), (-6.944e-06, 0.1209, -0.0008861), (-1.079e-05, 0.1129, -0.001377), (-1.544e-05, 0.1067, -0.001968), (-2.083e-05, 0.1021, -0.002657), (-2.694e-05, 0.09939, -0.003437), (-3.374e-05, 0.09845, -0.004303), (-4.116e-05, 0.09931, -0.005248), (-4.911e-05, 0.102, -0.006265), (-5.761e-05, 0.1064, -0.007346), (-6.652e-05, 0.1126, -0.008483), (-7.579e-05, 0.1205, -0.009667), (-8.538e-05, 0.1301, -0.01089), (-9.519e-05, 0.1412, -0.01214), (-0.0001051, 0.1538, -0.01341), (-0.0001152, 0.1677, -0.01469), (0.0, 0.3342, -0.02169), (-0.1932, 0.5236, -0.01849), (-0.1932, 0.1684, -0.003641), (-0.1932, 0.3342, -0.02169), (-0.1935, 0.5244, -0.04036), (-0.1932, 0.1543, -5.591e-05), (-0.1932, 0.1417, -0.0002232), (-0.1932, 0.1305, -0.0005006), (-0.1932, 0.1209, -0.0008861), (-0.1932, 0.1129, -0.001377), (-0.1932, 0.1067, -0.001968), (-0.1932, 0.1021, -0.002657), (-0.1932, 0.09939, -0.003437), (-0.1932, 0.09845, -0.004303), (-0.1932, 0.09931, -0.005248), (-0.1932, 0.102, -0.006265), (-0.1932, 0.1064, -0.007346), (-0.1932, 0.1126, -0.008483), (-0.1933, 0.1205, -0.009667), (-0.1933, 0.1301, -0.01089), (-0.1933, 0.1412, -0.01214), (-0.1933, 0.1538, -0.01341), (-0.1933, 0.1677, -0.01469), (0.1928, 0.5244, -0.04202), (0.1932, 0.1543, -5.591e-05), (0.1932, 0.1417, -0.0002232), (0.1932, 0.1305, -0.0005006), (0.1932, 0.1209, -0.0008861), (0.1932, 0.1129, -0.001377), (0.1932, 0.1067, -0.001968), (0.1932, 0.1021, -0.002657), (0.1932, 0.09939, -0.003437), (0.1931, 0.09845, -0.004303), (0.1931, 0.09931, -0.005248), (0.1931, 0.102, -0.006265), (0.1931, 0.1064, -0.007346), (0.1931, 0.1126, -0.008483), (0.1931, 0.1205, -0.009667), (0.1931, 0.1301, -0.01089), (0.1931, 0.1412, -0.01214), (0.1931, 0.1538, -0.01341), (0.1931, 0.1677, -0.01469), (0.1932, 0.5236, -0.02282), (0.1932, 0.1684, -0.003641), (0.1932, 0.3342, -0.01872), (-0.3864, 0.2513, -0.0126), (0.3864, 0.2513, -0.0126), (0.0, 0.2513, -0.003976), (-0.1932, 0.2513, -0.0182), (0.1932, 0.2513, -0.01559), (0.3864, 0.4171, -0.02179), (-0.3864, 0.4171, -0.02179), (0.0, 0.4171, -0.02798), (-0.1932, 0.4171, -0.01336), (0.1932, 0.4171, -0.02504), (-0.3866, 0.3356, -0.02939), (0.3861, 0.3356, -0.02939), (0.002802, 0.3361, -0.03683), (-0.1934, 0.3356, -0.02939), (0.193, 0.3356, -0.02939), (0.3862, 0.2517, -0.02781), (-0.0001728, 0.2517, -0.01917), (-0.1934, 0.2517, -0.02231), (0.193, 0.2517, -0.02371), (-0.3865, 0.2517, -0.01505), (-0.3867, 0.4195, -0.03344), (0.3861, 0.4195, -0.03344), (-0.000288, 0.4195, -0.03344), (-0.1935, 0.4195, -0.03344), (0.1929, 0.4195, -0.03344), (0.09659, 0.5236, -0.01816), (0.09659, 0.1684, -0.003641), (0.09659, 0.3342, -0.0202), (0.09625, 0.5244, -0.03536), (0.09659, 0.1543, -5.591e-05), (0.09659, 0.1417, -0.0002232), (0.09659, 0.1305, -0.0005006), (0.09658, 0.1209, -0.0008861), (0.09658, 0.1129, -0.001377), (0.09658, 0.1067, -0.001968), (0.09657, 0.1021, -0.002657), (0.09656, 0.09939, -0.003437), (0.09656, 0.09845, -0.004303), (0.09655, 0.09931, -0.005248), (0.09654, 0.102, -0.006265), (0.09653, 0.1064, -0.007346), (0.09652, 0.1126, -0.008483), (0.09652, 0.1205, -0.009667), (0.09651, 0.1301, -0.01089), (0.0965, 0.1412, -0.01214), (0.09649, 0.1538, -0.01341), (0.09648, 0.1677, -0.01469), (0.09659, 0.2513, -0.009781), (0.09659, 0.4171, -0.02651), (0.09636, 0.3356, -0.02939), (0.09642, 0.2517, -0.02665), (0.0963, 0.4195, -0.02971), (-0.09694, 0.5244, -0.03536), (-0.09659, 0.1543, -5.591e-05), (-0.09659, 0.1417, -0.0002232), (-0.09659, 0.1305, -0.0005006), (-0.0966, 0.1209, -0.0008861), (-0.0966, 0.1129, -0.001377), (-0.09661, 0.1067, -0.001968), (-0.09661, 0.1021, -0.002657), (-0.09662, 0.09939, -0.003437), (-0.09662, 0.09845, -0.004303), (-0.09663, 0.09931, -0.005248), (-0.09664, 0.102, -0.006265), (-0.09665, 0.1064, -0.007346), (-0.09666, 0.1126, -0.008483), (-0.09667, 0.1205, -0.009667), (-0.09668, 0.1301, -0.01089), (-0.09669, 0.1412, -0.01214), (-0.0967, 0.1538, -0.01341), (-0.09671, 0.1677, -0.01469), (-0.09659, 0.5236, -0.01599), (-0.09659, 0.1684, -0.003641), (-0.09659, 0.3342, -0.02169), (-0.09659, 0.2513, -0.01109), (-0.09659, 0.4171, -0.02067), (-0.09682, 0.3356, -0.02939), (-0.09676, 0.2517, -0.01917), (-0.09688, 0.4195, -0.03344), (-0.2898, 0.5236, -0.01849), (-0.2898, 0.1684, -0.003641), (-0.2898, 0.3342, -0.01778), (-0.2901, 0.5244, -0.03536), (-0.2898, 0.1543, -5.591e-05), (-0.2898, 0.1417, -0.0002232), (-0.2898, 0.1305, -0.0005006), (-0.2898, 0.1209, -0.0008861), (-0.2898, 0.1129, -0.001377), (-0.2898, 0.1067, -0.001968), (-0.2898, 0.1021, -0.002657), (-0.2898, 0.09939, -0.003437), (-0.2898, 0.09845, -0.004303), (-0.2898, 0.09931, -0.005248), (-0.2898, 0.102, -0.006265), (-0.2898, 0.1064, -0.007346), (-0.2898, 0.1126, -0.008483), (-0.2898, 0.1205, -0.009667), (-0.2899, 0.1301, -0.01089), (-0.2899, 0.1412, -0.01214), (-0.2899, 0.1538, -0.01341), (-0.2899, 0.1677, -0.01469), (-0.2898, 0.2513, -0.0154), (-0.2898, 0.4171, -0.01757), (-0.29, 0.3356, -0.02939), (-0.2899, 0.2517, -0.01917), (-0.2901, 0.4195, -0.02641), (0.2894, 0.5244, -0.03536), (0.2898, 0.1543, -5.591e-05), (0.2898, 0.1417, -0.0002232), (0.2898, 0.1305, -0.0005006), (0.2898, 0.1209, -0.0008861), (0.2898, 0.1129, -0.001377), (0.2898, 0.1067, -0.001968), (0.2898, 0.1021, -0.002657), (0.2897, 0.09939, -0.003437), (0.2897, 0.09845, -0.004303), (0.2897, 0.09931, -0.005248), (0.2897, 0.102, -0.006265), (0.2897, 0.1064, -0.007346), (0.2897, 0.1126, -0.008483), (0.2897, 0.1205, -0.009667), (0.2897, 0.1301, -0.01089), (0.2897, 0.1412, -0.01214), (0.2897, 0.1538, -0.01341), (0.2897, 0.1677, -0.01469), (0.2898, 0.5236, -0.02065), (0.2898, 0.1684, -0.003641), (0.2898, 0.3342, -0.01793), (0.2898, 0.2513, -0.01409), (0.2898, 0.4171, -0.02341), (0.2895, 0.3356, -0.02879), (0.2896, 0.2517, -0.01917), (0.2895, 0.4195, -0.03344)], [], [(239, 115, 3, 235), (190, 5, 22, 193), (193, 22, 21, 194), (194, 21, 20, 195), (195, 20, 19, 196), (196, 19, 18, 197), (197, 18, 17, 198), (198, 17, 16, 199), (199, 16, 15, 200), (200, 15, 14, 201), (201, 14, 13, 202), (202, 13, 12, 203), (203, 12, 11, 204), (204, 11, 10, 205), (205, 10, 9, 206), (206, 9, 8, 207), (207, 8, 7, 208), (208, 7, 6, 209), (209, 6, 4, 210), (241, 125, 24, 234), (238, 111, 43, 237), (184, 112, 65, 183), (187, 126, 64, 180), (155, 63, 64, 156), (154, 62, 63, 155), (153, 61, 62, 154), (152, 60, 61, 153), (151, 59, 60, 152), (150, 58, 59, 151), (149, 57, 58, 150), (148, 56, 57, 149), (147, 55, 56, 148), (146, 54, 55, 147), (145, 53, 54, 146), (144, 52, 53, 145), (143, 51, 52, 144), (142, 50, 51, 143), (141, 49, 50, 142), (140, 48, 49, 141), (139, 47, 48, 140), (136, 46, 47, 139), (185, 117, 45, 181), (212, 118, 66, 189), (214, 127, 87, 210), (211, 113, 68, 191), (179, 86, 87, 180), (178, 85, 86, 179), (177, 84, 85, 178), (176, 83, 84, 177), (175, 82, 83, 176), (174, 81, 82, 175), (173, 80, 81, 174), (172, 79, 80, 173), (171, 78, 79, 172), (170, 77, 78, 171), (169, 76, 77, 170), (168, 75, 76, 169), (167, 74, 75, 168), (166, 73, 74, 167), (165, 72, 73, 166), (164, 71, 72, 165), (163, 70, 71, 164), (182, 67, 70, 163), (236, 108, 89, 217), (217, 89, 90, 218), (218, 90, 91, 219), (219, 91, 92, 220), (220, 92, 93, 221), (221, 93, 94, 222), (222, 94, 95, 223), (223, 95, 96, 224), (224, 96, 97, 225), (225, 97, 98, 226), (226, 98, 99, 227), (227, 99, 100, 228), (228, 100, 101, 229), (229, 101, 102, 230), (230, 102, 103, 231), (231, 103, 104, 232), (232, 104, 105, 233), (233, 105, 106, 234), (157, 114, 109, 137), (160, 128, 106, 156), (158, 119, 107, 135), (136, 108, 114, 157), (190, 67, 113, 211), (182, 46, 112, 184), (236, 23, 111, 238), (137, 109, 119, 158), (191, 68, 118, 212), (183, 65, 117, 185), (237, 43, 115, 239), (161, 134, 124, 159), (215, 133, 123, 213), (188, 132, 122, 186), (242, 131, 121, 240), (159, 124, 128, 160), (213, 123, 127, 214), (186, 122, 126, 187), (240, 121, 125, 241), (216, 1, 131, 242), (162, 44, 132, 188), (192, 69, 133, 215), (138, 88, 134, 161), (44, 138, 161, 132), (122, 159, 160, 126), (132, 161, 159, 122), (65, 137, 158, 117), (46, 136, 157, 112), (117, 158, 135, 45), (126, 160, 156, 64), (112, 157, 137, 65), (108, 136, 139, 89), (89, 139, 140, 90), (90, 140, 141, 91), (91, 141, 142, 92), (92, 142, 143, 93), (93, 143, 144, 94), (94, 144, 145, 95), (95, 145, 146, 96), (96, 146, 147, 97), (97, 147, 148, 98), (98, 148, 149, 99), (99, 149, 150, 100), (100, 150, 151, 101), (101, 151, 152, 102), (102, 152, 153, 103), (103, 153, 154, 104), (104, 154, 155, 105), (105, 155, 156, 106), (69, 162, 188, 133), (123, 186, 187, 127), (133, 188, 186, 123), (68, 183, 185, 118), (67, 182, 184, 113), (46, 182, 163, 47), (47, 163, 164, 48), (48, 164, 165, 49), (49, 165, 166, 50), (50, 166, 167, 51), (51, 167, 168, 52), (52, 168, 169, 53), (53, 169, 170, 54), (54, 170, 171, 55), (55, 171, 172, 56), (56, 172, 173, 57), (57, 173, 174, 58), (58, 174, 175, 59), (59, 175, 176, 60), (60, 176, 177, 61), (61, 177, 178, 62), (62, 178, 179, 63), (63, 179, 180, 64), (118, 185, 181, 66), (127, 187, 180, 87), (113, 184, 183, 68), (0, 192, 215, 130), (120, 213, 214, 129), (130, 215, 213, 120), (42, 191, 212, 116), (5, 190, 211, 110), (110, 211, 191, 42), (129, 214, 210, 4), (116, 212, 189, 2), (86, 209, 210, 87), (85, 208, 209, 86), (84, 207, 208, 85), (83, 206, 207, 84), (82, 205, 206, 83), (81, 204, 205, 82), (80, 203, 204, 81), (79, 202, 203, 80), (78, 201, 202, 79), (77, 200, 201, 78), (76, 199, 200, 77), (75, 198, 199, 76), (74, 197, 198, 75), (73, 196, 197, 74), (72, 195, 196, 73), (71, 194, 195, 72), (70, 193, 194, 71), (67, 190, 193, 70), (88, 216, 242, 134), (124, 240, 241, 128), (134, 242, 240, 124), (109, 237, 239, 119), (108, 236, 238, 114), (41, 233, 234, 24), (40, 232, 233, 41), (39, 231, 232, 40), (38, 230, 231, 39), (37, 229, 230, 38), (36, 228, 229, 37), (35, 227, 228, 36), (34, 226, 227, 35), (33, 225, 226, 34), (32, 224, 225, 33), (31, 223, 224, 32), (30, 222, 223, 31), (29, 221, 222, 30), (28, 220, 221, 29), (27, 219, 220, 28), (26, 218, 219, 27), (25, 217, 218, 26), (23, 236, 217, 25), (114, 238, 237, 109), (128, 241, 234, 106), (119, 239, 235, 107)])
_uv = me_newspaper_page_0001_001.uv_layers.new(name='UVMap')
_uv.uv.foreach_set('vector', [0.875, 0.9171, 1.0, 0.9171, 1.0, 1.0, 0.875, 1.0, 0.125, 0.6684, 0.0, 0.6684, 0.0, 0.6543, 0.125, 0.6543, 0.125, 0.6543, 0.0, 0.6543, -2.275e-06, 0.6417, 0.125, 0.6417, 0.125, 0.6417, -2.275e-06, 0.6417, -5.091e-06, 0.6305, 0.125, 0.6305, 0.125, 0.6305, -5.091e-06, 0.6305, -8.986e-06, 0.6209, 0.125, 0.6209, 0.125, 0.6209, -8.986e-06, 0.6209, -1.396e-05, 0.6129, 0.125, 0.6129, 0.125, 0.6129, -1.396e-05, 0.6129, -1.998e-05, 0.6067, 0.125, 0.6067, 0.125, 0.6067, -1.998e-05, 0.6067, -2.696e-05, 0.6021, 0.125, 0.6021, 0.125, 0.6021, -2.696e-05, 0.6021, -3.487e-05, 0.5994, 0.125, 0.5994, 0.125, 0.5994, -3.487e-05, 0.5994, 0.0, 0.5, 0.125, 0.5, 0.125, 0.5, 0.0, 0.5, 0.01019, 0.5921, 0.1352, 0.5921, 0.1352, 0.5921, 0.01019, 0.5921, 0.01047, 0.5946, 0.1355, 0.5946, 0.1355, 0.5946, 0.01047, 0.5946, 0.01092, 0.5988, 0.1359, 0.5988, 0.1359, 0.5988, 0.01092, 0.5988, 0.01156, 0.6046, 0.1366, 0.6046, 0.1366, 0.6046, 0.01156, 0.6046, 0.01237, 0.612, 0.1374, 0.612, 0.1374, 0.612, 0.01237, 0.612, 0.01334, 0.6209, 0.1383, 0.6209, 0.1383, 0.6209, 0.01334, 0.6209, 0.01448, 0.6312, 0.1395, 0.6312, 0.1395, 0.6312, 0.01448, 0.6312, 0.01577, 0.6429, 0.1408, 0.6429, 0.1408, 0.6429, 0.01577, 0.6429, 0.01721, 0.6559, 0.1422, 0.6559, 0.9008, 0.734, 1.026, 0.734, 1.017, 0.6559, 0.8922, 0.6559, 0.875, 0.7513, 1.0, 0.7513, 1.0, 0.8342, 0.875, 0.8342, 0.375, 0.7513, 0.5, 0.7513, 0.5, 0.8342, 0.375, 0.8342, 0.4008, 0.734, 0.5258, 0.734, 0.5172, 0.6559, 0.3922, 0.6559, 0.6408, 0.6429, 0.5158, 0.6429, 0.5172, 0.6559, 0.6422, 0.6559, 0.6395, 0.6312, 0.5145, 0.6312, 0.5158, 0.6429, 0.6408, 0.6429, 0.6383, 0.6209, 0.5133, 0.6209, 0.5145, 0.6312, 0.6395, 0.6312, 0.6374, 0.612, 0.5124, 0.612, 0.5133, 0.6209, 0.6383, 0.6209, 0.6366, 0.6046, 0.5116, 0.6046, 0.5124, 0.612, 0.6374, 0.612, 0.6359, 0.5988, 0.5109, 0.5988, 0.5116, 0.6046, 0.6366, 0.6046, 0.6355, 0.5946, 0.5105, 0.5946, 0.5109, 0.5988, 0.6359, 0.5988, 0.6352, 0.5921, 0.5102, 0.5921, 0.5105, 0.5946, 0.6355, 0.5946, 0.625, 0.5, 0.5, 0.5, 0.5102, 0.5921, 0.6352, 0.5921, 0.625, 0.5994, 0.5, 0.5994, 0.5, 0.5, 0.625, 0.5, 0.625, 0.6021, 0.5, 0.6021, 0.5, 0.5994, 0.625, 0.5994, 0.625, 0.6067, 0.5, 0.6067, 0.5, 0.6021, 0.625, 0.6021, 0.625, 0.6129, 0.5, 0.6129, 0.5, 0.6067, 0.625, 0.6067, 0.625, 0.6209, 0.5, 0.6209, 0.5, 0.6129, 0.625, 0.6129, 0.625, 0.6305, 0.5, 0.6305, 0.5, 0.6209, 0.625, 0.6209, 0.625, 0.6417, 0.5, 0.6417, 0.5, 0.6305, 0.625, 0.6305, 0.625, 0.6543, 0.5, 0.6543, 0.5, 0.6417, 0.625, 0.6417, 0.625, 0.6684, 0.5, 0.6684, 0.5, 0.6543, 0.625, 0.6543, 0.375, 0.9171, 0.5, 0.9171, 0.5, 1.0, 0.375, 1.0, 0.125, 0.9171, 0.25, 0.9171, 0.25, 1.0, 0.125, 1.0, 0.1508, 0.734, 0.2758, 0.734, 0.2672, 0.6559, 0.1422, 0.6559, 0.125, 0.7513, 0.25, 0.7513, 0.25, 0.8342, 0.125, 0.8342, 0.3908, 0.6429, 0.2658, 0.6429, 0.2672, 0.6559, 0.3922, 0.6559, 0.3895, 0.6312, 0.2645, 0.6312, 0.2658, 0.6429, 0.3908, 0.6429, 0.3883, 0.6209, 0.2633, 0.6209, 0.2645, 0.6312, 0.3895, 0.6312, 0.3874, 0.612, 0.2624, 0.612, 0.2633, 0.6209, 0.3883, 0.6209, 0.3866, 0.6046, 0.2616, 0.6046, 0.2624, 0.612, 0.3874, 0.612, 0.3859, 0.5988, 0.2609, 0.5988, 0.2616, 0.6046, 0.3866, 0.6046, 0.3855, 0.5946, 0.2605, 0.5946, 0.2609, 0.5988, 0.3859, 0.5988, 0.3852, 0.5921, 0.2602, 0.5921, 0.2605, 0.5946, 0.3855, 0.5946, 0.375, 0.5, 0.25, 0.5, 0.2602, 0.5921, 0.3852, 0.5921, 0.375, 0.5994, 0.25, 0.5994, 0.25, 0.5, 0.375, 0.5, 0.375, 0.6021, 0.25, 0.6021, 0.25, 0.5994, 0.375, 0.5994, 0.375, 0.6067, 0.25, 0.6067, 0.25, 0.6021, 0.375, 0.6021, 0.375, 0.6129, 0.25, 0.6129, 0.25, 0.6067, 0.375, 0.6067, 0.375, 0.6209, 0.25, 0.6209, 0.25, 0.6129, 0.375, 0.6129, 0.375, 0.6305, 0.25, 0.6305, 0.25, 0.6209, 0.375, 0.6209, 0.375, 0.6417, 0.25, 0.6417, 0.25, 0.6305, 0.375, 0.6305, 0.375, 0.6543, 0.25, 0.6543, 0.25, 0.6417, 0.375, 0.6417, 0.375, 0.6684, 0.25, 0.6684, 0.25, 0.6543, 0.375, 0.6543, 0.875, 0.6684, 0.75, 0.6684, 0.75, 0.6543, 0.875, 0.6543, 0.875, 0.6543, 0.75, 0.6543, 0.75, 0.6417, 0.875, 0.6417, 0.875, 0.6417, 0.75, 0.6417, 0.75, 0.6305, 0.875, 0.6305, 0.875, 0.6305, 0.75, 0.6305, 0.75, 0.6209, 0.875, 0.6209, 0.875, 0.6209, 0.75, 0.6209, 0.75, 0.6129, 0.875, 0.6129, 0.875, 0.6129, 0.75, 0.6129, 0.75, 0.6067, 0.875, 0.6067, 0.875, 0.6067, 0.75, 0.6067, 0.75, 0.6021, 0.875, 0.6021, 0.875, 0.6021, 0.75, 0.6021, 0.75, 0.5994, 0.875, 0.5994, 0.875, 0.5994, 0.75, 0.5994, 0.75, 0.5, 0.875, 0.5, 0.875, 0.5, 0.75, 0.5, 0.7602, 0.5921, 0.8852, 0.5921, 0.8852, 0.5921, 0.7602, 0.5921, 0.7605, 0.5946, 0.8855, 0.5946, 0.8855, 0.5946, 0.7605, 0.5946, 0.7609, 0.5988, 0.8859, 0.5988, 0.8859, 0.5988, 0.7609, 0.5988, 0.7616, 0.6046, 0.8866, 0.6046, 0.8866, 0.6046, 0.7616, 0.6046, 0.7624, 0.612, 0.8874, 0.612, 0.8874, 0.612, 0.7624, 0.612, 0.7633, 0.6209, 0.8883, 0.6209, 0.8883, 0.6209, 0.7633, 0.6209, 0.7645, 0.6312, 0.8895, 0.6312, 0.8895, 0.6312, 0.7645, 0.6312, 0.7658, 0.6429, 0.8908, 0.6429, 0.8908, 0.6429, 0.7658, 0.6429, 0.7672, 0.6559, 0.8922, 0.6559, 0.625, 0.7513, 0.75, 0.7513, 0.75, 0.8342, 0.625, 0.8342, 0.6508, 0.734, 0.7758, 0.734, 0.7672, 0.6559, 0.6422, 0.6559, 0.625, 0.9171, 0.75, 0.9171, 0.75, 1.0, 0.625, 1.0, 0.625, 0.6684, 0.75, 0.6684, 0.75, 0.7513, 0.625, 0.7513, 0.125, 0.6684, 0.25, 0.6684, 0.25, 0.7513, 0.125, 0.7513, 0.375, 0.6684, 0.5, 0.6684, 0.5, 0.7513, 0.375, 0.7513, 0.875, 0.6684, 1.0, 0.6684, 1.0, 0.7513, 0.875, 0.7513, 0.625, 0.8342, 0.75, 0.8342, 0.75, 0.9171, 0.625, 0.9171, 0.125, 0.8342, 0.25, 0.8342, 0.25, 0.9171, 0.125, 0.9171, 0.375, 0.8342, 0.5, 0.8342, 0.5, 0.9171, 0.375, 0.9171, 0.875, 0.8342, 1.0, 0.8342, 1.0, 0.9171, 0.875, 0.9171, 0.668, 0.89, 0.793, 0.89, 0.7844, 0.812, 0.6594, 0.812, 0.168, 0.89, 0.293, 0.89, 0.2844, 0.812, 0.1594, 0.812, 0.418, 0.89, 0.543, 0.89, 0.5344, 0.812, 0.4094, 0.812, 0.918, 0.89, 1.043, 0.89, 1.034, 0.812, 0.9094, 0.812, 0.6594, 0.812, 0.7844, 0.812, 0.7758, 0.734, 0.6508, 0.734, 0.1594, 0.812, 0.2844, 0.812, 0.2758, 0.734, 0.1508, 0.734, 0.4094, 0.812, 0.5344, 0.812, 0.5258, 0.734, 0.4008, 0.734, 0.9094, 0.812, 1.034, 0.812, 1.026, 0.734, 0.9008, 0.734, 0.9266, 0.968, 1.052, 0.968, 1.043, 0.89, 0.918, 0.89, 0.4266, 0.968, 0.5516, 0.968, 0.543, 0.89, 0.418, 0.89, 0.1766, 0.968, 0.3016, 0.968, 0.293, 0.89, 0.168, 0.89, 0.6766, 0.968, 0.8016, 0.968, 0.793, 0.89, 0.668, 0.89, 0.5516, 0.968, 0.6766, 0.968, 0.668, 0.89, 0.543, 0.89, 0.5344, 0.812, 0.6594, 0.812, 0.6508, 0.734, 0.5258, 0.734, 0.543, 0.89, 0.668, 0.89, 0.6594, 0.812, 0.5344, 0.812, 0.5, 0.8342, 0.625, 0.8342, 0.625, 0.9171, 0.5, 0.9171, 0.5, 0.6684, 0.625, 0.6684, 0.625, 0.7513, 0.5, 0.7513, 0.5, 0.9171, 0.625, 0.9171, 0.625, 1.0, 0.5, 1.0, 0.5258, 0.734, 0.6508, 0.734, 0.6422, 0.6559, 0.5172, 0.6559, 0.5, 0.7513, 0.625, 0.7513, 0.625, 0.8342, 0.5, 0.8342, 0.75, 0.6684, 0.625, 0.6684, 0.625, 0.6543, 0.75, 0.6543, 0.75, 0.6543, 0.625, 0.6543, 0.625, 0.6417, 0.75, 0.6417, 0.75, 0.6417, 0.625, 0.6417, 0.625, 0.6305, 0.75, 0.6305, 0.75, 0.6305, 0.625, 0.6305, 0.625, 0.6209, 0.75, 0.6209, 0.75, 0.6209, 0.625, 0.6209, 0.625, 0.6129, 0.75, 0.6129, 0.75, 0.6129, 0.625, 0.6129, 0.625, 0.6067, 0.75, 0.6067, 0.75, 0.6067, 0.625, 0.6067, 0.625, 0.6021, 0.75, 0.6021, 0.75, 0.6021, 0.625, 0.6021, 0.625, 0.5994, 0.75, 0.5994, 0.75, 0.5994, 0.625, 0.5994, 0.625, 0.5, 0.75, 0.5, 0.75, 0.5, 0.625, 0.5, 0.6352, 0.5921, 0.7602, 0.5921, 0.7602, 0.5921, 0.6352, 0.5921, 0.6355, 0.5946, 0.7605, 0.5946, 0.7605, 0.5946, 0.6355, 0.5946, 0.6359, 0.5988, 0.7609, 0.5988, 0.7609, 0.5988, 0.6359, 0.5988, 0.6366, 0.6046, 0.7616, 0.6046, 0.7616, 0.6046, 0.6366, 0.6046, 0.6374, 0.612, 0.7624, 0.612, 0.7624, 0.612, 0.6374, 0.612, 0.6383, 0.6209, 0.7633, 0.6209, 0.7633, 0.6209, 0.6383, 0.6209, 0.6395, 0.6312, 0.7645, 0.6312, 0.7645, 0.6312, 0.6395, 0.6312, 0.6408, 0.6429, 0.7658, 0.6429, 0.7658, 0.6429, 0.6408, 0.6429, 0.6422, 0.6559, 0.7672, 0.6559, 0.3016, 0.968, 0.4266, 0.968, 0.418, 0.89, 0.293, 0.89, 0.2844, 0.812, 0.4094, 0.812, 0.4008, 0.734, 0.2758, 0.734, 0.293, 0.89, 0.418, 0.89, 0.4094, 0.812, 0.2844, 0.812, 0.25, 0.8342, 0.375, 0.8342, 0.375, 0.9171, 0.25, 0.9171, 0.25, 0.6684, 0.375, 0.6684, 0.375, 0.7513, 0.25, 0.7513, 0.5, 0.6684, 0.375, 0.6684, 0.375, 0.6543, 0.5, 0.6543, 0.5, 0.6543, 0.375, 0.6543, 0.375, 0.6417, 0.5, 0.6417, 0.5, 0.6417, 0.375, 0.6417, 0.375, 0.6305, 0.5, 0.6305, 0.5, 0.6305, 0.375, 0.6305, 0.375, 0.6209, 0.5, 0.6209, 0.5, 0.6209, 0.375, 0.6209, 0.375, 0.6129, 0.5, 0.6129, 0.5, 0.6129, 0.375, 0.6129, 0.375, 0.6067, 0.5, 0.6067, 0.5, 0.6067, 0.375, 0.6067, 0.375, 0.6021, 0.5, 0.6021, 0.5, 0.6021, 0.375, 0.6021, 0.375, 0.5994, 0.5, 0.5994, 0.5, 0.5994, 0.375, 0.5994, 0.375, 0.5, 0.5, 0.5, 0.5, 0.5, 0.375, 0.5, 0.3852, 0.5921, 0.5102, 0.5921, 0.5102, 0.5921, 0.3852, 0.5921, 0.3855, 0.5946, 0.5105, 0.5946, 0.5105, 0.5946, 0.3855, 0.5946, 0.3859, 0.5988, 0.5109, 0.5988, 0.5109, 0.5988, 0.3859, 0.5988, 0.3866, 0.6046, 0.5116, 0.6046, 0.5116, 0.6046, 0.3866, 0.6046, 0.3874, 0.612, 0.5124, 0.612, 0.5124, 0.612, 0.3874, 0.612, 0.3883, 0.6209, 0.5133, 0.6209, 0.5133, 0.6209, 0.3883, 0.6209, 0.3895, 0.6312, 0.5145, 0.6312, 0.5145, 0.6312, 0.3895, 0.6312, 0.3908, 0.6429, 0.5158, 0.6429, 0.5158, 0.6429, 0.3908, 0.6429, 0.3922, 0.6559, 0.5172, 0.6559, 0.25, 0.9171, 0.375, 0.9171, 0.375, 1.0, 0.25, 1.0, 0.2758, 0.734, 0.4008, 0.734, 0.3922, 0.6559, 0.2672, 0.6559, 0.25, 0.7513, 0.375, 0.7513, 0.375, 0.8342, 0.25, 0.8342, 0.05165, 0.968, 0.1766, 0.968, 0.168, 0.89, 0.04304, 0.89, 0.03443, 0.812, 0.1594, 0.812, 0.1508, 0.734, 0.02582, 0.734, 0.04304, 0.89, 0.168, 0.89, 0.1594, 0.812, 0.03443, 0.812, 0.0, 0.8342, 0.125, 0.8342, 0.125, 0.9171, 0.0, 0.9171, 0.0, 0.6684, 0.125, 0.6684, 0.125, 0.7513, 0.0, 0.7513, 0.0, 0.7513, 0.125, 0.7513, 0.125, 0.8342, 0.0, 0.8342, 0.02582, 0.734, 0.1508, 0.734, 0.1422, 0.6559, 0.01721, 0.6559, 0.0, 0.9171, 0.125, 0.9171, 0.125, 1.0, 0.0, 1.0, 0.2658, 0.6429, 0.1408, 0.6429, 0.1422, 0.6559, 0.2672, 0.6559, 0.2645, 0.6312, 0.1395, 0.6312, 0.1408, 0.6429, 0.2658, 0.6429, 0.2633, 0.6209, 0.1383, 0.6209, 0.1395, 0.6312, 0.2645, 0.6312, 0.2624, 0.612, 0.1374, 0.612, 0.1383, 0.6209, 0.2633, 0.6209, 0.2616, 0.6046, 0.1366, 0.6046, 0.1374, 0.612, 0.2624, 0.612, 0.2609, 0.5988, 0.1359, 0.5988, 0.1366, 0.6046, 0.2616, 0.6046, 0.2605, 0.5946, 0.1355, 0.5946, 0.1359, 0.5988, 0.2609, 0.5988, 0.2602, 0.5921, 0.1352, 0.5921, 0.1355, 0.5946, 0.2605, 0.5946, 0.25, 0.5, 0.125, 0.5, 0.1352, 0.5921, 0.2602, 0.5921, 0.25, 0.5994, 0.125, 0.5994, 0.125, 0.5, 0.25, 0.5, 0.25, 0.6021, 0.125, 0.6021, 0.125, 0.5994, 0.25, 0.5994, 0.25, 0.6067, 0.125, 0.6067, 0.125, 0.6021, 0.25, 0.6021, 0.25, 0.6129, 0.125, 0.6129, 0.125, 0.6067, 0.25, 0.6067, 0.25, 0.6209, 0.125, 0.6209, 0.125, 0.6129, 0.25, 0.6129, 0.25, 0.6305, 0.125, 0.6305, 0.125, 0.6209, 0.25, 0.6209, 0.25, 0.6417, 0.125, 0.6417, 0.125, 0.6305, 0.25, 0.6305, 0.25, 0.6543, 0.125, 0.6543, 0.125, 0.6417, 0.25, 0.6417, 0.25, 0.6684, 0.125, 0.6684, 0.125, 0.6543, 0.25, 0.6543, 0.8016, 0.968, 0.9266, 0.968, 0.918, 0.89, 0.793, 0.89, 0.7844, 0.812, 0.9094, 0.812, 0.9008, 0.734, 0.7758, 0.734, 0.793, 0.89, 0.918, 0.89, 0.9094, 0.812, 0.7844, 0.812, 0.75, 0.8342, 0.875, 0.8342, 0.875, 0.9171, 0.75, 0.9171, 0.75, 0.6684, 0.875, 0.6684, 0.875, 0.7513, 0.75, 0.7513, 1.016, 0.6429, 0.8908, 0.6429, 0.8922, 0.6559, 1.017, 0.6559, 1.014, 0.6312, 0.8895, 0.6312, 0.8908, 0.6429, 1.016, 0.6429, 1.013, 0.6209, 0.8883, 0.6209, 0.8895, 0.6312, 1.014, 0.6312, 1.012, 0.612, 0.8874, 0.612, 0.8883, 0.6209, 1.013, 0.6209, 1.012, 0.6046, 0.8866, 0.6046, 0.8874, 0.612, 1.012, 0.612, 1.011, 0.5988, 0.8859, 0.5988, 0.8866, 0.6046, 1.012, 0.6046, 1.01, 0.5946, 0.8855, 0.5946, 0.8859, 0.5988, 1.011, 0.5988, 1.01, 0.5921, 0.8852, 0.5921, 0.8855, 0.5946, 1.01, 0.5946, 1.0, 0.5, 0.875, 0.5, 0.8852, 0.5921, 1.01, 0.5921, 1.0, 0.5994, 0.875, 0.5994, 0.875, 0.5, 1.0, 0.5, 1.0, 0.6021, 0.875, 0.6021, 0.875, 0.5994, 1.0, 0.5994, 1.0, 0.6067, 0.875, 0.6067, 0.875, 0.6021, 1.0, 0.6021, 1.0, 0.6129, 0.875, 0.6129, 0.875, 0.6067, 1.0, 0.6067, 1.0, 0.6209, 0.875, 0.6209, 0.875, 0.6129, 1.0, 0.6129, 1.0, 0.6305, 0.875, 0.6305, 0.875, 0.6209, 1.0, 0.6209, 1.0, 0.6417, 0.875, 0.6417, 0.875, 0.6305, 1.0, 0.6305, 1.0, 0.6543, 0.875, 0.6543, 0.875, 0.6417, 1.0, 0.6417, 1.0, 0.6684, 0.875, 0.6684, 0.875, 0.6543, 1.0, 0.6543, 0.75, 0.7513, 0.875, 0.7513, 0.875, 0.8342, 0.75, 0.8342, 0.7758, 0.734, 0.9008, 0.734, 0.8922, 0.6559, 0.7672, 0.6559, 0.75, 0.9171, 0.875, 0.9171, 0.875, 1.0, 0.75, 1.0])
me_newspaper_page_0001_001.materials.append(mat_newspaper_page_0001)
me_newspaper_page_0001_001.update()
me_newspaper_page_0001_002 = bpy.data.meshes.new('newspaper_page-0001.002')
me_newspaper_page_0001_002.from_pydata([(-0.3867, 0.5034, -0.05147), (0.386, 0.5034, -0.05147), (-0.3864, 0.5, 0.01217), (0.3864, 0.5, 0.01217), (-0.3865, 0.1677, -0.02207), (-0.3864, 0.1684, 0.0), (-0.3865, 0.1538, -0.01341), (-0.3865, 0.1412, -0.01214), (-0.3864, 0.1301, -0.01089), (-0.3864, 0.1205, -0.009667), (-0.3864, 0.1126, -0.008483), (-0.3864, 0.1064, -0.007346), (-0.3864, 0.102, -0.006265), (-0.3864, 0.09931, -0.005248), (-0.3864, 0.09845, -0.004303), (-0.3864, 0.09939, -0.003437), (-0.3864, 0.1021, -0.002657), (-0.3864, 0.1067, -0.001968), (-0.3864, 0.1129, -0.001377), (-0.3864, 0.1209, -0.0008861), (-0.3864, 0.1305, -0.0005006), (-0.3864, 0.1417, -0.0002232), (-0.3864, 0.1543, -5.591e-05), (0.3864, 0.1684, 0.0), (0.3862, 0.1677, -0.02207), (0.3864, 0.1543, -5.591e-05), (0.3864, 0.1417, -0.0002232), (0.3864, 0.1305, -0.0005006), (0.3864, 0.1209, -0.0008861), (0.3864, 0.1129, -0.001377), (0.3863, 0.1067, -0.001968), (0.3863, 0.1021, -0.002657), (0.3863, 0.09939, -0.003437), (0.3863, 0.09845, -0.004303), (0.3863, 0.09931, -0.005248), (0.3863, 0.102, -0.006265), (0.3863, 0.1064, -0.007346), (0.3863, 0.1126, -0.008483), (0.3863, 0.1205, -0.009667), (0.3863, 0.1301, -0.01089), (0.3863, 0.1412, -0.01214), (0.3863, 0.1538, -0.01341), (-0.3864, 0.3342, 0.02), (0.3864, 0.3342, 0.01672), (-0.0003456, 0.5034, -0.05784), (0.0, 0.5, 0.01716), (0.0, 0.1684, 0.0), (-4.47e-07, 0.1543, -5.591e-05), (-1.758e-06, 0.1417, -0.0002232), (-3.934e-06, 0.1305, -0.0005006), (-6.944e-06, 0.1209, -0.0008861), (-1.079e-05, 0.1129, -0.001377), (-1.544e-05, 0.1067, -0.001968), (-2.083e-05, 0.1021, -0.002657), (-2.694e-05, 0.09939, -0.003437), (-3.374e-05, 0.09845, -0.004303), (-4.116e-05, 0.09931, -0.005248), (-4.911e-05, 0.102, -0.006265), (-5.761e-05, 0.1064, -0.007346), (-6.652e-05, 0.1126, -0.008483), (-7.579e-05, 0.1205, -0.009667), (-8.538e-05, 0.1301, -0.01089), (-9.519e-05, 0.1412, -0.01214), (-0.0001051, 0.1538, -0.01341), (-0.0001152, 0.1677, -0.01469), (0.0, 0.3342, 0.01217), (-0.1932, 0.5, 0.01217), (-0.1932, 0.1684, 0.0), (-0.1932, 0.3342, 0.01217), (-0.1935, 0.5034, -0.05647), (-0.1932, 0.1543, -5.591e-05), (-0.1932, 0.1417, -0.0002232), (-0.1932, 0.1305, -0.0005006), (-0.1932, 0.1209, -0.0008861), (-0.1932, 0.1129, -0.001377), (-0.1932, 0.1067, -0.001968), (-0.1932, 0.1021, -0.002657), (-0.1932, 0.09939, -0.003437), (-0.1932, 0.09845, -0.004303), (-0.1932, 0.09931, -0.005248), (-0.1932, 0.102, -0.006265), (-0.1932, 0.1064, -0.007346), (-0.1932, 0.1126, -0.008483), (-0.1933, 0.1205, -0.009667), (-0.1933, 0.1301, -0.01089), (-0.1933, 0.1412, -0.01214), (-0.1933, 0.1538, -0.01341), (-0.1933, 0.1677, -0.01469), (0.1928, 0.5034, -0.05813), (0.1932, 0.1543, -5.591e-05), (0.1932, 0.1417, -0.0002232), (0.1932, 0.1305, -0.0005006), (0.1932, 0.1209, -0.0008861), (0.1932, 0.1129, -0.001377), (0.1932, 0.1067, -0.001968), (0.1932, 0.1021, -0.002657), (0.1932, 0.09939, -0.003437), (0.1931, 0.09845, -0.004303), (0.1931, 0.09931, -0.005248), (0.1931, 0.102, -0.006265), (0.1931, 0.1064, -0.007346), (0.1931, 0.1126, -0.008483), (0.1931, 0.1205, -0.009667), (0.1931, 0.1301, -0.01089), (0.1931, 0.1412, -0.01214), (0.1931, 0.1538, -0.01341), (0.1931, 0.1677, -0.01469), (0.1932, 0.5, 0.007841), (0.1932, 0.1684, 0.0), (0.1932, 0.3342, 0.01515), (-0.3864, 0.2513, 0.01217), (0.3864, 0.2513, 0.01217), (0.0, 0.2513, 0.0208), (-0.1932, 0.2513, 0.006575), (0.1932, 0.2513, 0.009188), (0.3864, 0.4171, 0.01217), (-0.3864, 0.4171, 0.01217), (0.0, 0.4171, 0.005989), (-0.1932, 0.4171, 0.02061), (0.1932, 0.4171, 0.008931), (-0.3866, 0.3356, -0.03677), (0.3861, 0.3356, -0.03677), (0.002802, 0.3361, -0.0442), (-0.1934, 0.3356, -0.03677), (0.193, 0.3356, -0.03677), (0.3862, 0.2517, -0.03807), (-0.0001728, 0.2517, -0.02942), (-0.1934, 0.2517, -0.03256), (0.193, 0.2517, -0.03397), (-0.3865, 0.2517, -0.0253), (-0.3867, 0.4195, -0.04412), (0.3861, 0.4195, -0.04412), (-0.000288, 0.4195, -0.04412), (-0.1935, 0.4195, -0.04412), (0.1929, 0.4195, -0.04412), (0.09659, 0.5, 0.0125), (0.09659, 0.1684, 0.0), (0.09659, 0.3342, 0.01366), (0.09625, 0.5034, -0.05147), (0.09659, 0.1543, -5.591e-05), (0.09659, 0.1417, -0.0002232), (0.09659, 0.1305, -0.0005006), (0.09658, 0.1209, -0.0008861), (0.09658, 0.1129, -0.001377), (0.09658, 0.1067, -0.001968), (0.09657, 0.1021, -0.002657), (0.09656, 0.09939, -0.003437), (0.09656, 0.09845, -0.004303), (0.09655, 0.09931, -0.005248), (0.09654, 0.102, -0.006265), (0.09653, 0.1064, -0.007346), (0.09652, 0.1126, -0.008483), (0.09652, 0.1205, -0.009667), (0.09651, 0.1301, -0.01089), (0.0965, 0.1412, -0.01214), (0.09649, 0.1538, -0.01341), (0.09648, 0.1677, -0.01469), (0.09659, 0.2513, 0.01499), (0.09659, 0.4171, 0.00746), (0.09636, 0.3356, -0.03677), (0.09642, 0.2517, -0.0369), (0.0963, 0.4195, -0.04039), (-0.09694, 0.5034, -0.05147), (-0.09659, 0.1543, -5.591e-05), (-0.09659, 0.1417, -0.0002232), (-0.09659, 0.1305, -0.0005006), (-0.0966, 0.1209, -0.0008861), (-0.0966, 0.1129, -0.001377), (-0.09661, 0.1067, -0.001968), (-0.09661, 0.1021, -0.002657), (-0.09662, 0.09939, -0.003437), (-0.09662, 0.09845, -0.004303), (-0.09663, 0.09931, -0.005248), (-0.09664, 0.102, -0.006265), (-0.09665, 0.1064, -0.007346), (-0.09666, 0.1126, -0.008483), (-0.09667, 0.1205, -0.009667), (-0.09668, 0.1301, -0.01089), (-0.09669, 0.1412, -0.01214), (-0.0967, 0.1538, -0.01341), (-0.09671, 0.1677, -0.01469), (-0.09659, 0.5, 0.01467), (-0.09659, 0.1684, 0.0), (-0.09659, 0.3342, 0.01217), (-0.09659, 0.2513, 0.01369), (-0.09659, 0.4171, 0.0133), (-0.09682, 0.3356, -0.03677), (-0.09676, 0.2517, -0.02942), (-0.09688, 0.4195, -0.04412), (-0.2898, 0.5, 0.01217), (-0.2898, 0.1684, 0.0), (-0.2898, 0.3342, 0.01609), (-0.2901, 0.5034, -0.05147), (-0.2898, 0.1543, -5.591e-05), (-0.2898, 0.1417, -0.0002232), (-0.2898, 0.1305, -0.0005006), (-0.2898, 0.1209, -0.0008861), (-0.2898, 0.1129, -0.001377), (-0.2898, 0.1067, -0.001968), (-0.2898, 0.1021, -0.002657), (-0.2898, 0.09939, -0.003437), (-0.2898, 0.09845, -0.004303), (-0.2898, 0.09931, -0.005248), (-0.2898, 0.102, -0.006265), (-0.2898, 0.1064, -0.007346), (-0.2898, 0.1126, -0.008483), (-0.2898, 0.1205, -0.009667), (-0.2899, 0.1301, -0.01089), (-0.2899, 0.1412, -0.01214), (-0.2899, 0.1538, -0.01341), (-0.2899, 0.1677, -0.01469), (-0.2898, 0.2513, 0.009375), (-0.2898, 0.4171, 0.01639), (-0.29, 0.3356, -0.03677), (-0.2899, 0.2517, -0.02942), (-0.2901, 0.4195, -0.03709), (0.2894, 0.5034, -0.05147), (0.2898, 0.1543, -5.591e-05), (0.2898, 0.1417, -0.0002232), (0.2898, 0.1305, -0.0005006), (0.2898, 0.1209, -0.0008861), (0.2898, 0.1129, -0.001377), (0.2898, 0.1067, -0.001968), (0.2898, 0.1021, -0.002657), (0.2897, 0.09939, -0.003437), (0.2897, 0.09845, -0.004303), (0.2897, 0.09931, -0.005248), (0.2897, 0.102, -0.006265), (0.2897, 0.1064, -0.007346), (0.2897, 0.1126, -0.008483), (0.2897, 0.1205, -0.009667), (0.2897, 0.1301, -0.01089), (0.2897, 0.1412, -0.01214), (0.2897, 0.1538, -0.02079), (0.2897, 0.1677, -0.02207), (0.2898, 0.5, 0.01001), (0.2898, 0.1684, 0.0), (0.2898, 0.3342, 0.01594), (0.2898, 0.2513, 0.01068), (0.2898, 0.4171, 0.01055), (0.2895, 0.3356, -0.03616), (0.2896, 0.2517, -0.02942), (0.2895, 0.4195, -0.04412)], [], [(239, 115, 3, 235), (190, 5, 22, 193), (193, 22, 21, 194), (194, 21, 20, 195), (195, 20, 19, 196), (196, 19, 18, 197), (197, 18, 17, 198), (198, 17, 16, 199), (199, 16, 15, 200), (200, 15, 14, 201), (201, 14, 13, 202), (202, 13, 12, 203), (203, 12, 11, 204), (204, 11, 10, 205), (205, 10, 9, 206), (206, 9, 8, 207), (207, 8, 7, 208), (208, 7, 6, 209), (209, 6, 4, 210), (241, 125, 24, 234), (238, 111, 43, 237), (184, 112, 65, 183), (187, 126, 64, 180), (155, 63, 64, 156), (154, 62, 63, 155), (153, 61, 62, 154), (152, 60, 61, 153), (151, 59, 60, 152), (150, 58, 59, 151), (149, 57, 58, 150), (148, 56, 57, 149), (147, 55, 56, 148), (146, 54, 55, 147), (145, 53, 54, 146), (144, 52, 53, 145), (143, 51, 52, 144), (142, 50, 51, 143), (141, 49, 50, 142), (140, 48, 49, 141), (139, 47, 48, 140), (136, 46, 47, 139), (185, 117, 45, 181), (212, 118, 66, 189), (214, 127, 87, 210), (211, 113, 68, 191), (179, 86, 87, 180), (178, 85, 86, 179), (177, 84, 85, 178), (176, 83, 84, 177), (175, 82, 83, 176), (174, 81, 82, 175), (173, 80, 81, 174), (172, 79, 80, 173), (171, 78, 79, 172), (170, 77, 78, 171), (169, 76, 77, 170), (168, 75, 76, 169), (167, 74, 75, 168), (166, 73, 74, 167), (165, 72, 73, 166), (164, 71, 72, 165), (163, 70, 71, 164), (182, 67, 70, 163), (236, 108, 89, 217), (217, 89, 90, 218), (218, 90, 91, 219), (219, 91, 92, 220), (220, 92, 93, 221), (221, 93, 94, 222), (222, 94, 95, 223), (223, 95, 96, 224), (224, 96, 97, 225), (225, 97, 98, 226), (226, 98, 99, 227), (227, 99, 100, 228), (228, 100, 101, 229), (229, 101, 102, 230), (230, 102, 103, 231), (231, 103, 104, 232), (232, 104, 105, 233), (233, 105, 106, 234), (157, 114, 109, 137), (160, 128, 106, 156), (158, 119, 107, 135), (136, 108, 114, 157), (190, 67, 113, 211), (182, 46, 112, 184), (236, 23, 111, 238), (137, 109, 119, 158), (191, 68, 118, 212), (183, 65, 117, 185), (237, 43, 115, 239), (161, 134, 124, 159), (215, 133, 123, 213), (188, 132, 122, 186), (242, 131, 121, 240), (159, 124, 128, 160), (213, 123, 127, 214), (186, 122, 126, 187), (240, 121, 125, 241), (216, 1, 131, 242), (162, 44, 132, 188), (192, 69, 133, 215), (138, 88, 134, 161), (44, 138, 161, 132), (122, 159, 160, 126), (132, 161, 159, 122), (65, 137, 158, 117), (46, 136, 157, 112), (117, 158, 135, 45), (126, 160, 156, 64), (112, 157, 137, 65), (108, 136, 139, 89), (89, 139, 140, 90), (90, 140, 141, 91), (91, 141, 142, 92), (92, 142, 143, 93), (93, 143, 144, 94), (94, 144, 145, 95), (95, 145, 146, 96), (96, 146, 147, 97), (97, 147, 148, 98), (98, 148, 149, 99), (99, 149, 150, 100), (100, 150, 151, 101), (101, 151, 152, 102), (102, 152, 153, 103), (103, 153, 154, 104), (104, 154, 155, 105), (105, 155, 156, 106), (69, 162, 188, 133), (123, 186, 187, 127), (133, 188, 186, 123), (68, 183, 185, 118), (67, 182, 184, 113), (46, 182, 163, 47), (47, 163, 164, 48), (48, 164, 165, 49), (49, 165, 166, 50), (50, 166, 167, 51), (51, 167, 168, 52), (52, 168, 169, 53), (53, 169, 170, 54), (54, 170, 171, 55), (55, 171, 172, 56), (56, 172, 173, 57), (57, 173, 174, 58), (58, 174, 175, 59), (59, 175, 176, 60), (60, 176, 177, 61), (61, 177, 178, 62), (62, 178, 179, 63), (63, 179, 180, 64), (118, 185, 181, 66), (127, 187, 180, 87), (113, 184, 183, 68), (0, 192, 215, 130), (120, 213, 214, 129), (130, 215, 213, 120), (42, 191, 212, 116), (5, 190, 211, 110), (110, 211, 191, 42), (129, 214, 210, 4), (116, 212, 189, 2), (86, 209, 210, 87), (85, 208, 209, 86), (84, 207, 208, 85), (83, 206, 207, 84), (82, 205, 206, 83), (81, 204, 205, 82), (80, 203, 204, 81), (79, 202, 203, 80), (78, 201, 202, 79), (77, 200, 201, 78), (76, 199, 200, 77), (75, 198, 199, 76), (74, 197, 198, 75), (73, 196, 197, 74), (72, 195, 196, 73), (71, 194, 195, 72), (70, 193, 194, 71), (67, 190, 193, 70), (88, 216, 242, 134), (124, 240, 241, 128), (134, 242, 240, 124), (109, 237, 239, 119), (108, 236, 238, 114), (41, 233, 234, 24), (40, 232, 233, 41), (39, 231, 232, 40), (38, 230, 231, 39), (37, 229, 230, 38), (36, 228, 229, 37), (35, 227, 228, 36), (34, 226, 227, 35), (33, 225, 226, 34), (32, 224, 225, 33), (31, 223, 224, 32), (30, 222, 223, 31), (29, 221, 222, 30), (28, 220, 221, 29), (27, 219, 220, 28), (26, 218, 219, 27), (25, 217, 218, 26), (23, 236, 217, 25), (114, 238, 237, 109), (128, 241, 234, 106), (119, 239, 235, 107)])
_uv = me_newspaper_page_0001_002.uv_layers.new(name='UVMap')
_uv.uv.foreach_set('vector', [0.875, 0.9171, 1.0, 0.9171, 1.0, 1.0, 0.875, 1.0, 0.125, 0.6684, 0.0, 0.6684, 0.0, 0.6543, 0.125, 0.6543, 0.125, 0.6543, 0.0, 0.6543, -2.275e-06, 0.6417, 0.125, 0.6417, 0.125, 0.6417, -2.275e-06, 0.6417, -5.091e-06, 0.6305, 0.125, 0.6305, 0.125, 0.6305, -5.091e-06, 0.6305, -8.986e-06, 0.6209, 0.125, 0.6209, 0.125, 0.6209, -8.986e-06, 0.6209, -1.396e-05, 0.6129, 0.125, 0.6129, 0.125, 0.6129, -1.396e-05, 0.6129, -1.998e-05, 0.6067, 0.125, 0.6067, 0.125, 0.6067, -1.998e-05, 0.6067, -2.696e-05, 0.6021, 0.125, 0.6021, 0.125, 0.6021, -2.696e-05, 0.6021, -3.487e-05, 0.5994, 0.125, 0.5994, 0.125, 0.5994, -3.487e-05, 0.5994, 0.0, 0.5, 0.125, 0.5, 0.125, 0.5, 0.0, 0.5, 0.01019, 0.5921, 0.1352, 0.5921, 0.1352, 0.5921, 0.01019, 0.5921, 0.01047, 0.5946, 0.1355, 0.5946, 0.1355, 0.5946, 0.01047, 0.5946, 0.01092, 0.5988, 0.1359, 0.5988, 0.1359, 0.5988, 0.01092, 0.5988, 0.01156, 0.6046, 0.1366, 0.6046, 0.1366, 0.6046, 0.01156, 0.6046, 0.01237, 0.612, 0.1374, 0.612, 0.1374, 0.612, 0.01237, 0.612, 0.01334, 0.6209, 0.1383, 0.6209, 0.1383, 0.6209, 0.01334, 0.6209, 0.01448, 0.6312, 0.1395, 0.6312, 0.1395, 0.6312, 0.01448, 0.6312, 0.01577, 0.6429, 0.1408, 0.6429, 0.1408, 0.6429, 0.01577, 0.6429, 0.01721, 0.6559, 0.1422, 0.6559, 0.9008, 0.734, 1.026, 0.734, 1.017, 0.6559, 0.8922, 0.6559, 0.875, 0.7513, 1.0, 0.7513, 1.0, 0.8342, 0.875, 0.8342, 0.375, 0.7513, 0.5, 0.7513, 0.5, 0.8342, 0.375, 0.8342, 0.4008, 0.734, 0.5258, 0.734, 0.5172, 0.6559, 0.3922, 0.6559, 0.6408, 0.6429, 0.5158, 0.6429, 0.5172, 0.6559, 0.6422, 0.6559, 0.6395, 0.6312, 0.5145, 0.6312, 0.5158, 0.6429, 0.6408, 0.6429, 0.6383, 0.6209, 0.5133, 0.6209, 0.5145, 0.6312, 0.6395, 0.6312, 0.6374, 0.612, 0.5124, 0.612, 0.5133, 0.6209, 0.6383, 0.6209, 0.6366, 0.6046, 0.5116, 0.6046, 0.5124, 0.612, 0.6374, 0.612, 0.6359, 0.5988, 0.5109, 0.5988, 0.5116, 0.6046, 0.6366, 0.6046, 0.6355, 0.5946, 0.5105, 0.5946, 0.5109, 0.5988, 0.6359, 0.5988, 0.6352, 0.5921, 0.5102, 0.5921, 0.5105, 0.5946, 0.6355, 0.5946, 0.625, 0.5, 0.5, 0.5, 0.5102, 0.5921, 0.6352, 0.5921, 0.625, 0.5994, 0.5, 0.5994, 0.5, 0.5, 0.625, 0.5, 0.625, 0.6021, 0.5, 0.6021, 0.5, 0.5994, 0.625, 0.5994, 0.625, 0.6067, 0.5, 0.6067, 0.5, 0.6021, 0.625, 0.6021, 0.625, 0.6129, 0.5, 0.6129, 0.5, 0.6067, 0.625, 0.6067, 0.625, 0.6209, 0.5, 0.6209, 0.5, 0.6129, 0.625, 0.6129, 0.625, 0.6305, 0.5, 0.6305, 0.5, 0.6209, 0.625, 0.6209, 0.625, 0.6417, 0.5, 0.6417, 0.5, 0.6305, 0.625, 0.6305, 0.625, 0.6543, 0.5, 0.6543, 0.5, 0.6417, 0.625, 0.6417, 0.625, 0.6684, 0.5, 0.6684, 0.5, 0.6543, 0.625, 0.6543, 0.375, 0.9171, 0.5, 0.9171, 0.5, 1.0, 0.375, 1.0, 0.125, 0.9171, 0.25, 0.9171, 0.25, 1.0, 0.125, 1.0, 0.1508, 0.734, 0.2758, 0.734, 0.2672, 0.6559, 0.1422, 0.6559, 0.125, 0.7513, 0.25, 0.7513, 0.25, 0.8342, 0.125, 0.8342, 0.3908, 0.6429, 0.2658, 0.6429, 0.2672, 0.6559, 0.3922, 0.6559, 0.3895, 0.6312, 0.2645, 0.6312, 0.2658, 0.6429, 0.3908, 0.6429, 0.3883, 0.6209, 0.2633, 0.6209, 0.2645, 0.6312, 0.3895, 0.6312, 0.3874, 0.612, 0.2624, 0.612, 0.2633, 0.6209, 0.3883, 0.6209, 0.3866, 0.6046, 0.2616, 0.6046, 0.2624, 0.612, 0.3874, 0.612, 0.3859, 0.5988, 0.2609, 0.5988, 0.2616, 0.6046, 0.3866, 0.6046, 0.3855, 0.5946, 0.2605, 0.5946, 0.2609, 0.5988, 0.3859, 0.5988, 0.3852, 0.5921, 0.2602, 0.5921, 0.2605, 0.5946, 0.3855, 0.5946, 0.375, 0.5, 0.25, 0.5, 0.2602, 0.5921, 0.3852, 0.5921, 0.375, 0.5994, 0.25, 0.5994, 0.25, 0.5, 0.375, 0.5, 0.375, 0.6021, 0.25, 0.6021, 0.25, 0.5994, 0.375, 0.5994, 0.375, 0.6067, 0.25, 0.6067, 0.25, 0.6021, 0.375, 0.6021, 0.375, 0.6129, 0.25, 0.6129, 0.25, 0.6067, 0.375, 0.6067, 0.375, 0.6209, 0.25, 0.6209, 0.25, 0.6129, 0.375, 0.6129, 0.375, 0.6305, 0.25, 0.6305, 0.25, 0.6209, 0.375, 0.6209, 0.375, 0.6417, 0.25, 0.6417, 0.25, 0.6305, 0.375, 0.6305, 0.375, 0.6543, 0.25, 0.6543, 0.25, 0.6417, 0.375, 0.6417, 0.375, 0.6684, 0.25, 0.6684, 0.25, 0.6543, 0.375, 0.6543, 0.875, 0.6684, 0.75, 0.6684, 0.75, 0.6543, 0.875, 0.6543, 0.875, 0.6543, 0.75, 0.6543, 0.75, 0.6417, 0.875, 0.6417, 0.875, 0.6417, 0.75, 0.6417, 0.75, 0.6305, 0.875, 0.6305, 0.875, 0.6305, 0.75, 0.6305, 0.75, 0.6209, 0.875, 0.6209, 0.875, 0.6209, 0.75, 0.6209, 0.75, 0.6129, 0.875, 0.6129, 0.875, 0.6129, 0.75, 0.6129, 0.75, 0.6067, 0.875, 0.6067, 0.875, 0.6067, 0.75, 0.6067, 0.75, 0.6021, 0.875, 0.6021, 0.875, 0.6021, 0.75, 0.6021, 0.75, 0.5994, 0.875, 0.5994, 0.875, 0.5994, 0.75, 0.5994, 0.75, 0.5, 0.875, 0.5, 0.875, 0.5, 0.75, 0.5, 0.7602, 0.5921, 0.8852, 0.5921, 0.8852, 0.5921, 0.7602, 0.5921, 0.7605, 0.5946, 0.8855, 0.5946, 0.8855, 0.5946, 0.7605, 0.5946, 0.7609, 0.5988, 0.8859, 0.5988, 0.8859, 0.5988, 0.7609, 0.5988, 0.7616, 0.6046, 0.8866, 0.6046, 0.8866, 0.6046, 0.7616, 0.6046, 0.7624, 0.612, 0.8874, 0.612, 0.8874, 0.612, 0.7624, 0.612, 0.7633, 0.6209, 0.8883, 0.6209, 0.8883, 0.6209, 0.7633, 0.6209, 0.7645, 0.6312, 0.8895, 0.6312, 0.8895, 0.6312, 0.7645, 0.6312, 0.7658, 0.6429, 0.8908, 0.6429, 0.8908, 0.6429, 0.7658, 0.6429, 0.7672, 0.6559, 0.8922, 0.6559, 0.625, 0.7513, 0.75, 0.7513, 0.75, 0.8342, 0.625, 0.8342, 0.6508, 0.734, 0.7758, 0.734, 0.7672, 0.6559, 0.6422, 0.6559, 0.625, 0.9171, 0.75, 0.9171, 0.75, 1.0, 0.625, 1.0, 0.625, 0.6684, 0.75, 0.6684, 0.75, 0.7513, 0.625, 0.7513, 0.125, 0.6684, 0.25, 0.6684, 0.25, 0.7513, 0.125, 0.7513, 0.375, 0.6684, 0.5, 0.6684, 0.5, 0.7513, 0.375, 0.7513, 0.875, 0.6684, 1.0, 0.6684, 1.0, 0.7513, 0.875, 0.7513, 0.625, 0.8342, 0.75, 0.8342, 0.75, 0.9171, 0.625, 0.9171, 0.125, 0.8342, 0.25, 0.8342, 0.25, 0.9171, 0.125, 0.9171, 0.375, 0.8342, 0.5, 0.8342, 0.5, 0.9171, 0.375, 0.9171, 0.875, 0.8342, 1.0, 0.8342, 1.0, 0.9171, 0.875, 0.9171, 0.668, 0.89, 0.793, 0.89, 0.7844, 0.812, 0.6594, 0.812, 0.168, 0.89, 0.293, 0.89, 0.2844, 0.812, 0.1594, 0.812, 0.418, 0.89, 0.543, 0.89, 0.5344, 0.812, 0.4094, 0.812, 0.918, 0.89, 1.043, 0.89, 1.034, 0.812, 0.9094, 0.812, 0.6594, 0.812, 0.7844, 0.812, 0.7758, 0.734, 0.6508, 0.734, 0.1594, 0.812, 0.2844, 0.812, 0.2758, 0.734, 0.1508, 0.734, 0.4094, 0.812, 0.5344, 0.812, 0.5258, 0.734, 0.4008, 0.734, 0.9094, 0.812, 1.034, 0.812, 1.026, 0.734, 0.9008, 0.734, 0.9266, 0.968, 1.052, 0.968, 1.043, 0.89, 0.918, 0.89, 0.4266, 0.968, 0.5516, 0.968, 0.543, 0.89, 0.418, 0.89, 0.1766, 0.968, 0.3016, 0.968, 0.293, 0.89, 0.168, 0.89, 0.6766, 0.968, 0.8016, 0.968, 0.793, 0.89, 0.668, 0.89, 0.5516, 0.968, 0.6766, 0.968, 0.668, 0.89, 0.543, 0.89, 0.5344, 0.812, 0.6594, 0.812, 0.6508, 0.734, 0.5258, 0.734, 0.543, 0.89, 0.668, 0.89, 0.6594, 0.812, 0.5344, 0.812, 0.5, 0.8342, 0.625, 0.8342, 0.625, 0.9171, 0.5, 0.9171, 0.5, 0.6684, 0.625, 0.6684, 0.625, 0.7513, 0.5, 0.7513, 0.5, 0.9171, 0.625, 0.9171, 0.625, 1.0, 0.5, 1.0, 0.5258, 0.734, 0.6508, 0.734, 0.6422, 0.6559, 0.5172, 0.6559, 0.5, 0.7513, 0.625, 0.7513, 0.625, 0.8342, 0.5, 0.8342, 0.75, 0.6684, 0.625, 0.6684, 0.625, 0.6543, 0.75, 0.6543, 0.75, 0.6543, 0.625, 0.6543, 0.625, 0.6417, 0.75, 0.6417, 0.75, 0.6417, 0.625, 0.6417, 0.625, 0.6305, 0.75, 0.6305, 0.75, 0.6305, 0.625, 0.6305, 0.625, 0.6209, 0.75, 0.6209, 0.75, 0.6209, 0.625, 0.6209, 0.625, 0.6129, 0.75, 0.6129, 0.75, 0.6129, 0.625, 0.6129, 0.625, 0.6067, 0.75, 0.6067, 0.75, 0.6067, 0.625, 0.6067, 0.625, 0.6021, 0.75, 0.6021, 0.75, 0.6021, 0.625, 0.6021, 0.625, 0.5994, 0.75, 0.5994, 0.75, 0.5994, 0.625, 0.5994, 0.625, 0.5, 0.75, 0.5, 0.75, 0.5, 0.625, 0.5, 0.6352, 0.5921, 0.7602, 0.5921, 0.7602, 0.5921, 0.6352, 0.5921, 0.6355, 0.5946, 0.7605, 0.5946, 0.7605, 0.5946, 0.6355, 0.5946, 0.6359, 0.5988, 0.7609, 0.5988, 0.7609, 0.5988, 0.6359, 0.5988, 0.6366, 0.6046, 0.7616, 0.6046, 0.7616, 0.6046, 0.6366, 0.6046, 0.6374, 0.612, 0.7624, 0.612, 0.7624, 0.612, 0.6374, 0.612, 0.6383, 0.6209, 0.7633, 0.6209, 0.7633, 0.6209, 0.6383, 0.6209, 0.6395, 0.6312, 0.7645, 0.6312, 0.7645, 0.6312, 0.6395, 0.6312, 0.6408, 0.6429, 0.7658, 0.6429, 0.7658, 0.6429, 0.6408, 0.6429, 0.6422, 0.6559, 0.7672, 0.6559, 0.3016, 0.968, 0.4266, 0.968, 0.418, 0.89, 0.293, 0.89, 0.2844, 0.812, 0.4094, 0.812, 0.4008, 0.734, 0.2758, 0.734, 0.293, 0.89, 0.418, 0.89, 0.4094, 0.812, 0.2844, 0.812, 0.25, 0.8342, 0.375, 0.8342, 0.375, 0.9171, 0.25, 0.9171, 0.25, 0.6684, 0.375, 0.6684, 0.375, 0.7513, 0.25, 0.7513, 0.5, 0.6684, 0.375, 0.6684, 0.375, 0.6543, 0.5, 0.6543, 0.5, 0.6543, 0.375, 0.6543, 0.375, 0.6417, 0.5, 0.6417, 0.5, 0.6417, 0.375, 0.6417, 0.375, 0.6305, 0.5, 0.6305, 0.5, 0.6305, 0.375, 0.6305, 0.375, 0.6209, 0.5, 0.6209, 0.5, 0.6209, 0.375, 0.6209, 0.375, 0.6129, 0.5, 0.6129, 0.5, 0.6129, 0.375, 0.6129, 0.375, 0.6067, 0.5, 0.6067, 0.5, 0.6067, 0.375, 0.6067, 0.375, 0.6021, 0.5, 0.6021, 0.5, 0.6021, 0.375, 0.6021, 0.375, 0.5994, 0.5, 0.5994, 0.5, 0.5994, 0.375, 0.5994, 0.375, 0.5, 0.5, 0.5, 0.5, 0.5, 0.375, 0.5, 0.3852, 0.5921, 0.5102, 0.5921, 0.5102, 0.5921, 0.3852, 0.5921, 0.3855, 0.5946, 0.5105, 0.5946, 0.5105, 0.5946, 0.3855, 0.5946, 0.3859, 0.5988, 0.5109, 0.5988, 0.5109, 0.5988, 0.3859, 0.5988, 0.3866, 0.6046, 0.5116, 0.6046, 0.5116, 0.6046, 0.3866, 0.6046, 0.3874, 0.612, 0.5124, 0.612, 0.5124, 0.612, 0.3874, 0.612, 0.3883, 0.6209, 0.5133, 0.6209, 0.5133, 0.6209, 0.3883, 0.6209, 0.3895, 0.6312, 0.5145, 0.6312, 0.5145, 0.6312, 0.3895, 0.6312, 0.3908, 0.6429, 0.5158, 0.6429, 0.5158, 0.6429, 0.3908, 0.6429, 0.3922, 0.6559, 0.5172, 0.6559, 0.25, 0.9171, 0.375, 0.9171, 0.375, 1.0, 0.25, 1.0, 0.2758, 0.734, 0.4008, 0.734, 0.3922, 0.6559, 0.2672, 0.6559, 0.25, 0.7513, 0.375, 0.7513, 0.375, 0.8342, 0.25, 0.8342, 0.05165, 0.968, 0.1766, 0.968, 0.168, 0.89, 0.04304, 0.89, 0.03443, 0.812, 0.1594, 0.812, 0.1508, 0.734, 0.02582, 0.734, 0.04304, 0.89, 0.168, 0.89, 0.1594, 0.812, 0.03443, 0.812, 0.0, 0.8342, 0.125, 0.8342, 0.125, 0.9171, 0.0, 0.9171, 0.0, 0.6684, 0.125, 0.6684, 0.125, 0.7513, 0.0, 0.7513, 0.0, 0.7513, 0.125, 0.7513, 0.125, 0.8342, 0.0, 0.8342, 0.02582, 0.734, 0.1508, 0.734, 0.1422, 0.6559, 0.01721, 0.6559, 0.0, 0.9171, 0.125, 0.9171, 0.125, 1.0, 0.0, 1.0, 0.2658, 0.6429, 0.1408, 0.6429, 0.1422, 0.6559, 0.2672, 0.6559, 0.2645, 0.6312, 0.1395, 0.6312, 0.1408, 0.6429, 0.2658, 0.6429, 0.2633, 0.6209, 0.1383, 0.6209, 0.1395, 0.6312, 0.2645, 0.6312, 0.2624, 0.612, 0.1374, 0.612, 0.1383, 0.6209, 0.2633, 0.6209, 0.2616, 0.6046, 0.1366, 0.6046, 0.1374, 0.612, 0.2624, 0.612, 0.2609, 0.5988, 0.1359, 0.5988, 0.1366, 0.6046, 0.2616, 0.6046, 0.2605, 0.5946, 0.1355, 0.5946, 0.1359, 0.5988, 0.2609, 0.5988, 0.2602, 0.5921, 0.1352, 0.5921, 0.1355, 0.5946, 0.2605, 0.5946, 0.25, 0.5, 0.125, 0.5, 0.1352, 0.5921, 0.2602, 0.5921, 0.25, 0.5994, 0.125, 0.5994, 0.125, 0.5, 0.25, 0.5, 0.25, 0.6021, 0.125, 0.6021, 0.125, 0.5994, 0.25, 0.5994, 0.25, 0.6067, 0.125, 0.6067, 0.125, 0.6021, 0.25, 0.6021, 0.25, 0.6129, 0.125, 0.6129, 0.125, 0.6067, 0.25, 0.6067, 0.25, 0.6209, 0.125, 0.6209, 0.125, 0.6129, 0.25, 0.6129, 0.25, 0.6305, 0.125, 0.6305, 0.125, 0.6209, 0.25, 0.6209, 0.25, 0.6417, 0.125, 0.6417, 0.125, 0.6305, 0.25, 0.6305, 0.25, 0.6543, 0.125, 0.6543, 0.125, 0.6417, 0.25, 0.6417, 0.25, 0.6684, 0.125, 0.6684, 0.125, 0.6543, 0.25, 0.6543, 0.8016, 0.968, 0.9266, 0.968, 0.918, 0.89, 0.793, 0.89, 0.7844, 0.812, 0.9094, 0.812, 0.9008, 0.734, 0.7758, 0.734, 0.793, 0.89, 0.918, 0.89, 0.9094, 0.812, 0.7844, 0.812, 0.75, 0.8342, 0.875, 0.8342, 0.875, 0.9171, 0.75, 0.9171, 0.75, 0.6684, 0.875, 0.6684, 0.875, 0.7513, 0.75, 0.7513, 1.016, 0.6429, 0.8908, 0.6429, 0.8922, 0.6559, 1.017, 0.6559, 1.014, 0.6312, 0.8895, 0.6312, 0.8908, 0.6429, 1.016, 0.6429, 1.013, 0.6209, 0.8883, 0.6209, 0.8895, 0.6312, 1.014, 0.6312, 1.012, 0.612, 0.8874, 0.612, 0.8883, 0.6209, 1.013, 0.6209, 1.012, 0.6046, 0.8866, 0.6046, 0.8874, 0.612, 1.012, 0.612, 1.011, 0.5988, 0.8859, 0.5988, 0.8866, 0.6046, 1.012, 0.6046, 1.01, 0.5946, 0.8855, 0.5946, 0.8859, 0.5988, 1.011, 0.5988, 1.01, 0.5921, 0.8852, 0.5921, 0.8855, 0.5946, 1.01, 0.5946, 1.0, 0.5, 0.875, 0.5, 0.8852, 0.5921, 1.01, 0.5921, 1.0, 0.5994, 0.875, 0.5994, 0.875, 0.5, 1.0, 0.5, 1.0, 0.6021, 0.875, 0.6021, 0.875, 0.5994, 1.0, 0.5994, 1.0, 0.6067, 0.875, 0.6067, 0.875, 0.6021, 1.0, 0.6021, 1.0, 0.6129, 0.875, 0.6129, 0.875, 0.6067, 1.0, 0.6067, 1.0, 0.6209, 0.875, 0.6209, 0.875, 0.6129, 1.0, 0.6129, 1.0, 0.6305, 0.875, 0.6305, 0.875, 0.6209, 1.0, 0.6209, 1.0, 0.6417, 0.875, 0.6417, 0.875, 0.6305, 1.0, 0.6305, 1.0, 0.6543, 0.875, 0.6543, 0.875, 0.6417, 1.0, 0.6417, 1.0, 0.6684, 0.875, 0.6684, 0.875, 0.6543, 1.0, 0.6543, 0.75, 0.7513, 0.875, 0.7513, 0.875, 0.8342, 0.75, 0.8342, 0.7758, 0.734, 0.9008, 0.734, 0.8922, 0.6559, 0.7672, 0.6559, 0.75, 0.9171, 0.875, 0.9171, 0.875, 1.0, 0.75, 1.0])
me_newspaper_page_0001_002.materials.append(mat_newspaper_page_0001)
me_newspaper_page_0001_002.update()

# ---- objects
ob_light = bpy.data.objects.new('Light', light_light)
ob_camera = bpy.data.objects.new('Camera', cam_camera)
ob_np_mid = bpy.data.objects.new('np mid', me_newspaper_page_0001)
ob_nplow = bpy.data.objects.new('nplow', me_newspaper_page_0001_001)
ob_np_top = bpy.data.objects.new('np top', me_newspaper_page_0001_002)

# ---- transforms, parenting, visibility, modifiers, constraints
ob_light.location = (4.076, 1.005, 5.904)
ob_light.rotation_euler = (0.6503, 0.05522, 1.866)
ob_light.lock_rotations_4d = False
ob_light.empty_display_type = 'ARROWS'
ob_light.color = (0.0, 0.0, 0.0, 0.0)
ob_light.lineart.crease_threshold = 0.0
ob_camera.location = (7.359, -6.926, 4.958)
ob_camera.rotation_euler = (1.109, 0.0, 0.8149)
ob_camera.lock_rotations_4d = False
ob_camera.empty_display_type = 'ARROWS'
ob_camera.color = (0.0, 0.0, 0.0, 0.0)
ob_camera.display_type = 'WIRE'
ob_camera.lineart.crease_threshold = 0.0
ob_np_mid.location = (0.005832, 0.0, 0.0)
ob_np_mid.rotation_euler = (0.0, 0.0, 1.571)
ob_np_mid.scale = (1.637, 1.637, 1.637)
_m = ob_np_mid.modifiers.new('Solidify', 'SOLIDIFY')
_m.thickness = 0.002
ob_nplow.location = (-0.2094, 0.0, 0.0)
ob_nplow.rotation_euler = (0.0, -0.0, 1.433)
ob_nplow.scale = (1.637, 1.637, 1.637)
_m = ob_nplow.modifiers.new('Solidify', 'SOLIDIFY')
_m.thickness = 0.002
ob_np_top.location = (0.1761, 0.0, 0.0)
ob_np_top.rotation_euler = (0.0, -0.0, 1.608)
ob_np_top.scale = (1.637, 1.637, 1.637)
_m = ob_np_top.modifiers.new('Solidify', 'SOLIDIFY')
_m.thickness = 0.002

# ---- collection membership
col_collection.objects.link(ob_light)
col_collection.objects.link(ob_camera)
col_collection.objects.link(ob_np_mid)
col_collection.objects.link(ob_nplow)
col_collection.objects.link(ob_np_top)

# ---- scene / render settings (as saved in the file)
scene.camera = ob_camera
scene.frame_start = 1; scene.frame_end = 250; scene.frame_set(1)
scene.render.engine = 'CYCLES'
scene.cycles.feature_set = 'EXPERIMENTAL'
scene.cycles.sampling_pattern = 'TABULATED_SOBOL'
scene.cycles.use_light_tree = False
scene.view_settings.view_transform = 'Filmic'
bpy.context.view_layer.update()
